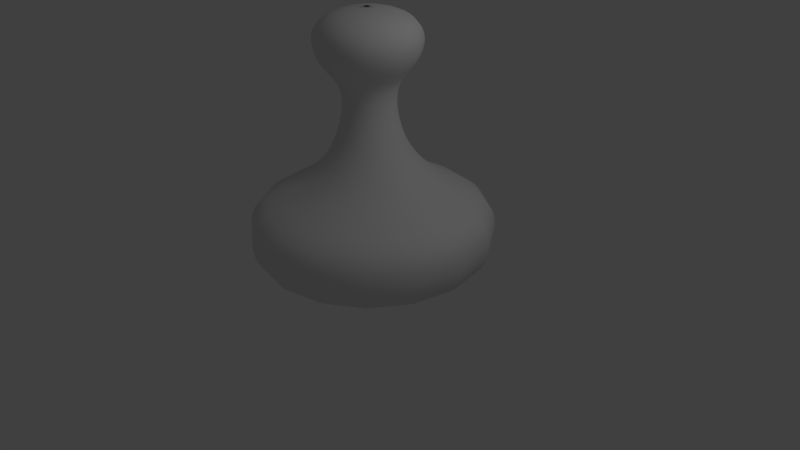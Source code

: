 # Source: pawn.blend  (saved by Blender 2.63.0; exported with 4.5.12 LTS)
import bpy
from mathutils import Matrix  # noqa: F401  (used for matrix-valued properties, if any)

bpy.ops.wm.read_factory_settings(use_empty=True)
scene = bpy.context.scene
scene.name = 'Scene'

# ---- collections
col_collection_1 = bpy.data.collections.new('Collection 1'); scene.collection.children.link(col_collection_1)

# ---- world
world_world = bpy.data.worlds.new('World'); scene.world = world_world
world_world.color = (0.05088, 0.05088, 0.05088)
world_world.use_sun_shadow = False
world_world.sun_shadow_jitter_overblur = 0.0
world_world.cycles.sampling_method = 'MANUAL'
world_world.cycles.sample_map_resolution = 256

# ---- cameras
cam_camera = bpy.data.cameras.new('Camera')
cam_camera.clip_end = 100.0
cam_camera.lens = 35.0
cam_camera.sensor_width = 32.0
cam_camera.sensor_height = 18.0
cam_camera.ortho_scale = 7.314
cam_camera.dof.focus_distance = 0.0
cam_camera.dof.aperture_fstop = 128.0

# ---- lights
light_lamp = bpy.data.lights.new('Lamp', 'POINT')
light_lamp.transmission_factor = 0.0
light_lamp.cutoff_distance = 30.0
light_lamp.energy = 100.0
light_lamp.shadow_buffer_clip_start = 1.001
light_lamp.shadow_soft_size = 1.0
light_lamp.shadow_maximum_resolution = 0.006
light_lamp.use_absolute_resolution = True
light_lamp.cycles.use_multiple_importance_sampling = False

# ---- meshes
me_mesh = bpy.data.meshes.new('Mesh')
me_mesh.from_pydata([(-1.294, -9.661e-10, 0.00719), (-1.335, -2.045e-09, 0.01522), (-1.373, -4.363e-09, 0.03247), (-1.407, -7.721e-09, 0.05747), (-1.437, -1.193e-08, 0.08882), (-1.463, -1.683e-08, 0.1253), (-1.485, -2.225e-08, 0.1656), (-1.504, -2.806e-08, 0.2088), (-1.518, -3.411e-08, 0.2538), (-1.529, -4.029e-08, 0.2999), (-1.537, -4.65e-08, 0.3461), (-1.54, -5.264e-08, 0.3918), (-1.541, -5.864e-08, 0.4365), (-1.538, -6.444e-08, 0.4796), (-1.532, -6.997e-08, 0.5208), (-1.523, -7.521e-08, 0.5598), (-1.511, -8.012e-08, 0.5963), (-1.496, -8.471e-08, 0.6305), (-1.479, -8.896e-08, 0.6621), (-1.459, -9.29e-08, 0.6914), (-1.436, -9.655e-08, 0.7186), (-1.412, -9.995e-08, 0.7439), (-1.386, -1.031e-07, 0.7676), (-1.357, -1.061e-07, 0.7899), (-1.328, -1.09e-07, 0.811), (-1.296, -1.117e-07, 0.8313), (-1.264, -1.143e-07, 0.8509), (-1.23, -1.169e-07, 0.87), (-1.196, -1.194e-07, 0.8888), (-1.16, -1.219e-07, 0.9075), (-1.124, -1.245e-07, 0.9264), (-1.088, -1.27e-07, 0.9455), (-1.051, -1.297e-07, 0.9652), (-1.013, -1.324e-07, 0.9855), (-0.976, -1.352e-07, 1.007), (-0.9386, -1.382e-07, 1.029), (-0.9015, -1.413e-07, 1.052), (-0.8646, -1.446e-07, 1.076), (-0.8281, -1.48e-07, 1.102), (-0.7921, -1.517e-07, 1.129), (-0.7568, -1.555e-07, 1.157), (-0.7222, -1.596e-07, 1.188), (-0.6885, -1.639e-07, 1.22), (-0.6558, -1.684e-07, 1.254), (-0.6241, -1.732e-07, 1.289), (-0.5936, -1.782e-07, 1.326), (-0.5644, -1.834e-07, 1.365), (-0.5366, -1.888e-07, 1.406), (-0.5102, -1.944e-07, 1.447), (-0.4853, -2.002e-07, 1.491), (-0.462, -2.062e-07, 1.535), (-0.4404, -2.123e-07, 1.581), (-0.4205, -2.184e-07, 1.627), (-0.4025, -2.247e-07, 1.674), (-0.3863, -2.31e-07, 1.722), (-0.3721, -2.373e-07, 1.77), (-0.3599, -2.436e-07, 1.817), (-0.3497, -2.498e-07, 1.864), (-0.3416, -2.559e-07, 1.91), (-0.3356, -2.617e-07, 1.955), (-0.3317, -2.674e-07, 1.999), (-0.33, -2.728e-07, 2.041), (-0.3305, -2.78e-07, 2.082), (-0.333, -2.828e-07, 2.12), (-0.3377, -2.874e-07, 2.156), (-0.3443, -2.916e-07, 2.19), (-0.353, -2.955e-07, 2.223), (-0.3635, -2.992e-07, 2.253), (-0.3757, -3.025e-07, 2.282), (-0.3896, -3.056e-07, 2.309), (-0.4051, -3.085e-07, 2.334), (-0.4219, -3.112e-07, 2.359), (-0.44, -3.137e-07, 2.382), (-0.459, -3.161e-07, 2.405), (-0.479, -3.185e-07, 2.429), (-0.4995, -3.21e-07, 2.453), (-0.5205, -3.235e-07, 2.478), (-0.5417, -3.262e-07, 2.504), (-0.5627, -3.291e-07, 2.533), (-0.5832, -3.324e-07, 2.564), (-0.6025, -3.359e-07, 2.598), (-0.62, -3.398e-07, 2.635), (-0.6347, -3.441e-07, 2.675), (-0.6459, -3.486e-07, 2.718), (-0.6523, -3.534e-07, 2.763), (-0.6527, -3.583e-07, 2.809), (-0.6458, -3.634e-07, 2.857), (-0.6302, -3.684e-07, 2.906), (-0.6041, -3.732e-07, 2.954), (-0.5659, -3.777e-07, 3.0), (-0.5136, -3.817e-07, 3.044), (-0.4453, -3.851e-07, 3.084), (-0.3588, -3.875e-07, 3.118), (-0.2519, -3.888e-07, 3.145), (-0.1222, -3.886e-07, 3.162), (0.03289, -3.868e-07, 3.169), (-1.195, 0.4951, 0.00719), (-1.234, 0.5111, 0.01522), (-1.269, 0.5255, 0.03247), (-1.3, 0.5384, 0.05747), (-1.328, 0.5499, 0.08882), (-1.352, 0.5598, 0.1253), (-1.372, 0.5683, 0.1656), (-1.389, 0.5754, 0.2088), (-1.403, 0.581, 0.2538), (-1.413, 0.5852, 0.2999), (-1.42, 0.588, 0.3461), (-1.423, 0.5895, 0.3918), (-1.424, 0.5897, 0.4365), (-1.421, 0.5886, 0.4796), (-1.415, 0.5863, 0.5208), (-1.407, 0.5828, 0.5598), (-1.396, 0.5782, 0.5963), (-1.382, 0.5725, 0.6305), (-1.366, 0.5658, 0.6621), (-1.348, 0.5582, 0.6914), (-1.327, 0.5496, 0.7186), (-1.304, 0.5403, 0.7439), (-1.28, 0.5302, 0.7676), (-1.254, 0.5195, 0.7899), (-1.227, 0.5081, 0.811), (-1.198, 0.4961, 0.8313), (-1.168, 0.4837, 0.8509), (-1.137, 0.4708, 0.87), (-1.105, 0.4576, 0.8888), (-1.072, 0.444, 0.9075), (-1.039, 0.4302, 0.9264), (-1.005, 0.4162, 0.9455), (-0.9706, 0.402, 0.9652), (-0.9362, 0.3878, 0.9855), (-0.9017, 0.3735, 1.007), (-0.8672, 0.3592, 1.029), (-0.8328, 0.345, 1.052), (-0.7987, 0.3309, 1.076), (-0.765, 0.3169, 1.102), (-0.7318, 0.3031, 1.129), (-0.6992, 0.2896, 1.157), (-0.6672, 0.2764, 1.188), (-0.6361, 0.2635, 1.22), (-0.6059, 0.251, 1.254), (-0.5766, 0.2388, 1.289), (-0.5485, 0.2272, 1.326), (-0.5215, 0.216, 1.365), (-0.4957, 0.2053, 1.406), (-0.4713, 0.1952, 1.447), (-0.4484, 0.1857, 1.491), (-0.4268, 0.1768, 1.535), (-0.4069, 0.1685, 1.581), (-0.3885, 0.1609, 1.627), (-0.3719, 0.154, 1.674), (-0.3569, 0.1478, 1.722), (-0.3438, 0.1424, 1.77), (-0.3325, 0.1377, 1.817), (-0.3231, 0.1338, 1.864), (-0.3156, 0.1307, 1.91), (-0.31, 0.1284, 1.955), (-0.3065, 0.1269, 1.999), (-0.3049, 0.1263, 2.041), (-0.3053, 0.1265, 2.082), (-0.3077, 0.1274, 2.12), (-0.312, 0.1292, 2.156), (-0.3181, 0.1318, 2.19), (-0.3261, 0.1351, 2.223), (-0.3358, 0.1391, 2.253), (-0.3471, 0.1438, 2.282), (-0.36, 0.1491, 2.309), (-0.3743, 0.155, 2.334), (-0.3898, 0.1615, 2.359), (-0.4065, 0.1684, 2.382), (-0.4241, 0.1757, 2.405), (-0.4425, 0.1833, 2.429), (-0.4615, 0.1912, 2.453), (-0.4809, 0.1992, 2.478), (-0.5005, 0.2073, 2.504), (-0.5199, 0.2153, 2.533), (-0.5388, 0.2232, 2.564), (-0.5566, 0.2306, 2.598), (-0.5728, 0.2372, 2.635), (-0.5864, 0.2429, 2.675), (-0.5967, 0.2472, 2.718), (-0.6026, 0.2496, 2.763), (-0.603, 0.2498, 2.809), (-0.5967, 0.2472, 2.857), (-0.5822, 0.2412, 2.906), (-0.5581, 0.2312, 2.954), (-0.5228, 0.2165, 3.0), (-0.4745, 0.1965, 3.044), (-0.4114, 0.1704, 3.084), (-0.3315, 0.1373, 3.118), (-0.2328, 0.09641, 3.145), (-0.1129, 0.04677, 3.162), (0.03039, -0.01259, 3.169), (-0.9149, 0.9149, 0.00719), (-0.9443, 0.9443, 0.01522), (-0.971, 0.971, 0.03247), (-0.9949, 0.9949, 0.05747), (-1.016, 1.016, 0.08882), (-1.034, 1.034, 0.1253), (-1.05, 1.05, 0.1656), (-1.063, 1.063, 0.2088), (-1.074, 1.074, 0.2538), (-1.081, 1.081, 0.2999), (-1.087, 1.087, 0.3461), (-1.089, 1.089, 0.3918), (-1.09, 1.09, 0.4365), (-1.088, 1.088, 0.4796), (-1.083, 1.083, 0.5208), (-1.077, 1.077, 0.5598), (-1.068, 1.068, 0.5963), (-1.058, 1.058, 0.6305), (-1.045, 1.045, 0.6621), (-1.031, 1.031, 0.6914), (-1.016, 1.016, 0.7186), (-0.9984, 0.9984, 0.7439), (-0.9797, 0.9797, 0.7676), (-0.9598, 0.9598, 0.7899), (-0.9388, 0.9388, 0.811), (-0.9167, 0.9167, 0.8313), (-0.8938, 0.8938, 0.8509), (-0.87, 0.87, 0.87), (-0.8455, 0.8455, 0.8888), (-0.8205, 0.8205, 0.9075), (-0.795, 0.795, 0.9264), (-0.7691, 0.7691, 0.9455), (-0.7429, 0.7429, 0.9652), (-0.7165, 0.7165, 0.9855), (-0.6901, 0.6901, 1.007), (-0.6637, 0.6637, 1.029), (-0.6374, 0.6374, 1.052), (-0.6113, 0.6113, 1.076), (-0.5855, 0.5855, 1.102), (-0.5601, 0.5601, 1.129), (-0.5351, 0.5351, 1.157), (-0.5107, 0.5107, 1.188), (-0.4868, 0.4868, 1.22), (-0.4637, 0.4637, 1.254), (-0.4413, 0.4413, 1.289), (-0.4198, 0.4198, 1.326), (-0.3991, 0.3991, 1.365), (-0.3794, 0.3794, 1.406), (-0.3607, 0.3607, 1.447), (-0.3432, 0.3432, 1.491), (-0.3267, 0.3267, 1.535), (-0.3114, 0.3114, 1.581), (-0.2974, 0.2974, 1.627), (-0.2846, 0.2846, 1.674), (-0.2732, 0.2732, 1.722), (-0.2631, 0.2631, 1.77), (-0.2545, 0.2545, 1.817), (-0.2473, 0.2473, 1.864), (-0.2415, 0.2415, 1.91), (-0.2373, 0.2373, 1.955), (-0.2346, 0.2346, 1.999), (-0.2334, 0.2334, 2.041), (-0.2337, 0.2337, 2.082), (-0.2355, 0.2355, 2.12), (-0.2388, 0.2388, 2.156), (-0.2435, 0.2435, 2.19), (-0.2496, 0.2496, 2.223), (-0.257, 0.257, 2.253), (-0.2657, 0.2657, 2.282), (-0.2755, 0.2755, 2.309), (-0.2864, 0.2864, 2.334), (-0.2983, 0.2983, 2.359), (-0.3111, 0.3111, 2.382), (-0.3246, 0.3246, 2.405), (-0.3387, 0.3387, 2.429), (-0.3532, 0.3532, 2.453), (-0.3681, 0.3681, 2.478), (-0.383, 0.383, 2.504), (-0.3979, 0.3979, 2.533), (-0.4124, 0.4124, 2.564), (-0.426, 0.426, 2.598), (-0.4384, 0.4384, 2.635), (-0.4488, 0.4488, 2.675), (-0.4567, 0.4567, 2.718), (-0.4612, 0.4612, 2.763), (-0.4615, 0.4615, 2.809), (-0.4567, 0.4567, 2.857), (-0.4456, 0.4456, 2.906), (-0.4272, 0.4272, 2.954), (-0.4001, 0.4001, 3.0), (-0.3632, 0.3632, 3.044), (-0.3149, 0.3149, 3.084), (-0.2537, 0.2537, 3.118), (-0.1781, 0.1781, 3.145), (-0.08641, 0.08641, 3.162), (0.02326, -0.02326, 3.169), (-0.4951, 1.195, 0.00719), (-0.5111, 1.234, 0.01522), (-0.5255, 1.269, 0.03247), (-0.5384, 1.3, 0.05747), (-0.5499, 1.328, 0.08882), (-0.5598, 1.352, 0.1253), (-0.5683, 1.372, 0.1656), (-0.5754, 1.389, 0.2088), (-0.581, 1.403, 0.2538), (-0.5852, 1.413, 0.2999), (-0.588, 1.42, 0.3461), (-0.5895, 1.423, 0.3918), (-0.5897, 1.424, 0.4365), (-0.5886, 1.421, 0.4796), (-0.5863, 1.415, 0.5208), (-0.5828, 1.407, 0.5598), (-0.5782, 1.396, 0.5963), (-0.5725, 1.382, 0.6305), (-0.5658, 1.366, 0.6621), (-0.5582, 1.348, 0.6914), (-0.5496, 1.327, 0.7186), (-0.5403, 1.304, 0.7439), (-0.5302, 1.28, 0.7676), (-0.5195, 1.254, 0.7899), (-0.5081, 1.227, 0.811), (-0.4961, 1.198, 0.8313), (-0.4837, 1.168, 0.8509), (-0.4708, 1.137, 0.87), (-0.4576, 1.105, 0.8888), (-0.444, 1.072, 0.9075), (-0.4302, 1.039, 0.9264), (-0.4162, 1.005, 0.9455), (-0.402, 0.9706, 0.9652), (-0.3878, 0.9362, 0.9855), (-0.3735, 0.9017, 1.007), (-0.3592, 0.8672, 1.029), (-0.345, 0.8328, 1.052), (-0.3309, 0.7987, 1.076), (-0.3169, 0.765, 1.102), (-0.3031, 0.7318, 1.129), (-0.2896, 0.6992, 1.157), (-0.2764, 0.6672, 1.188), (-0.2635, 0.6361, 1.22), (-0.251, 0.6059, 1.254), (-0.2388, 0.5766, 1.289), (-0.2272, 0.5485, 1.326), (-0.216, 0.5215, 1.365), (-0.2053, 0.4957, 1.406), (-0.1952, 0.4713, 1.447), (-0.1857, 0.4484, 1.491), (-0.1768, 0.4268, 1.535), (-0.1685, 0.4069, 1.581), (-0.1609, 0.3885, 1.627), (-0.154, 0.3719, 1.674), (-0.1478, 0.3569, 1.722), (-0.1424, 0.3438, 1.77), (-0.1377, 0.3325, 1.817), (-0.1338, 0.3231, 1.864), (-0.1307, 0.3156, 1.91), (-0.1284, 0.31, 1.955), (-0.1269, 0.3065, 1.999), (-0.1263, 0.3049, 2.041), (-0.1265, 0.3053, 2.082), (-0.1274, 0.3077, 2.12), (-0.1292, 0.312, 2.156), (-0.1318, 0.3181, 2.19), (-0.1351, 0.3261, 2.223), (-0.1391, 0.3358, 2.253), (-0.1438, 0.3471, 2.282), (-0.1491, 0.36, 2.309), (-0.155, 0.3743, 2.334), (-0.1615, 0.3898, 2.359), (-0.1684, 0.4065, 2.382), (-0.1757, 0.4241, 2.405), (-0.1833, 0.4425, 2.429), (-0.1912, 0.4615, 2.453), (-0.1992, 0.4809, 2.478), (-0.2073, 0.5005, 2.504), (-0.2153, 0.5199, 2.533), (-0.2232, 0.5388, 2.564), (-0.2306, 0.5566, 2.598), (-0.2372, 0.5728, 2.635), (-0.2429, 0.5864, 2.675), (-0.2472, 0.5967, 2.718), (-0.2496, 0.6026, 2.763), (-0.2498, 0.603, 2.809), (-0.2472, 0.5967, 2.857), (-0.2412, 0.5822, 2.906), (-0.2312, 0.5581, 2.954), (-0.2165, 0.5228, 3.0), (-0.1965, 0.4745, 3.044), (-0.1704, 0.4114, 3.084), (-0.1373, 0.3315, 3.118), (-0.09641, 0.2328, 3.145), (-0.04677, 0.1129, 3.162), (0.01259, -0.03039, 3.169), (5.96e-08, 1.294, 0.00719), (5.96e-08, 1.335, 0.01522), (0.0, 1.373, 0.03247), (0.0, 1.407, 0.05747), (5.96e-08, 1.437, 0.08882), (5.96e-08, 1.463, 0.1253), (5.96e-08, 1.485, 0.1656), (1.192e-07, 1.504, 0.2088), (-5.96e-08, 1.518, 0.2538), (5.96e-08, 1.529, 0.2999), (0.0, 1.537, 0.3461), (-5.96e-08, 1.54, 0.3918), (5.96e-08, 1.541, 0.4365), (0.0, 1.538, 0.4796), (5.96e-08, 1.532, 0.5208), (5.96e-08, 1.523, 0.5598), (-5.96e-08, 1.511, 0.5963), (0.0, 1.496, 0.6305), (0.0, 1.479, 0.6621), (-5.96e-08, 1.459, 0.6914), (0.0, 1.436, 0.7186), (-5.96e-08, 1.412, 0.7439), (0.0, 1.386, 0.7676), (-5.96e-08, 1.357, 0.7899), (-8.941e-08, 1.328, 0.811), (-2.98e-08, 1.296, 0.8313), (-2.98e-08, 1.264, 0.8509), (-8.941e-08, 1.23, 0.87), (-1.192e-07, 1.196, 0.8888), (2.98e-08, 1.16, 0.9075), (-5.96e-08, 1.124, 0.9264), (-8.941e-08, 1.088, 0.9455), (-5.96e-08, 1.051, 0.9652), (-8.941e-08, 1.013, 0.9855), (-8.941e-08, 0.976, 1.007), (-1.192e-07, 0.9386, 1.029), (-1.192e-07, 0.9015, 1.052), (-1.788e-07, 0.8646, 1.076), (-1.788e-07, 0.8281, 1.102), (-8.941e-08, 0.7921, 1.129), (-1.49e-07, 0.7568, 1.157), (-5.96e-08, 0.7222, 1.188), (-1.341e-07, 0.6885, 1.22), (-1.341e-07, 0.6558, 1.254), (-1.937e-07, 0.6241, 1.289), (-1.192e-07, 0.5936, 1.326), (-1.49e-07, 0.5644, 1.365), (-1.937e-07, 0.5366, 1.406), (-1.788e-07, 0.5102, 1.447), (-1.788e-07, 0.4853, 1.491), (-1.788e-07, 0.462, 1.535), (-2.235e-07, 0.4404, 1.581), (-2.384e-07, 0.4205, 1.627), (-2.384e-07, 0.4025, 1.674), (-1.639e-07, 0.3863, 1.722), (-2.235e-07, 0.3721, 1.77), (-2.235e-07, 0.3599, 1.817), (-2.235e-07, 0.3497, 1.864), (-2.533e-07, 0.3416, 1.91), (-2.384e-07, 0.3356, 1.955), (-2.459e-07, 0.3317, 1.999), (-2.608e-07, 0.33, 2.041), (-2.533e-07, 0.3305, 2.082), (-2.682e-07, 0.333, 2.12), (-2.757e-07, 0.3377, 2.156), (-2.608e-07, 0.3443, 2.19), (-2.906e-07, 0.353, 2.223), (-2.98e-07, 0.3635, 2.253), (-3.129e-07, 0.3757, 2.282), (-2.98e-07, 0.3896, 2.309), (-2.831e-07, 0.4051, 2.334), (-2.831e-07, 0.4219, 2.359), (-2.98e-07, 0.44, 2.382), (-2.831e-07, 0.459, 2.405), (-2.831e-07, 0.479, 2.429), (-2.831e-07, 0.4995, 2.453), (-2.831e-07, 0.5205, 2.478), (-3.278e-07, 0.5417, 2.504), (-2.831e-07, 0.5627, 2.533), (-3.129e-07, 0.5832, 2.564), (-3.129e-07, 0.6025, 2.598), (-2.98e-07, 0.62, 2.635), (-3.129e-07, 0.6347, 2.675), (-3.278e-07, 0.6459, 2.718), (-3.129e-07, 0.6523, 2.763), (-3.278e-07, 0.6527, 2.809), (-3.725e-07, 0.6458, 2.857), (-2.98e-07, 0.6302, 2.906), (-3.576e-07, 0.6041, 2.954), (-3.725e-07, 0.5659, 3.0), (-3.427e-07, 0.5136, 3.044), (-3.576e-07, 0.4453, 3.084), (-4.023e-07, 0.3588, 3.118), (-3.651e-07, 0.2519, 3.145), (-3.912e-07, 0.1222, 3.162), (-3.884e-07, -0.03289, 3.169), (0.4951, 1.195, 0.00719), (0.5111, 1.234, 0.01522), (0.5255, 1.269, 0.03247), (0.5384, 1.3, 0.05747), (0.5499, 1.328, 0.08882), (0.5598, 1.352, 0.1253), (0.5683, 1.372, 0.1656), (0.5754, 1.389, 0.2088), (0.581, 1.403, 0.2538), (0.5852, 1.413, 0.2999), (0.588, 1.42, 0.3461), (0.5895, 1.423, 0.3918), (0.5897, 1.424, 0.4365), (0.5886, 1.421, 0.4796), (0.5863, 1.415, 0.5208), (0.5828, 1.407, 0.5598), (0.5782, 1.396, 0.5963), (0.5725, 1.382, 0.6305), (0.5658, 1.366, 0.6621), (0.5582, 1.348, 0.6914), (0.5496, 1.327, 0.7186), (0.5403, 1.304, 0.7439), (0.5302, 1.28, 0.7676), (0.5195, 1.254, 0.7899), (0.5081, 1.227, 0.811), (0.4961, 1.198, 0.8313), (0.4837, 1.168, 0.8509), (0.4708, 1.137, 0.87), (0.4576, 1.105, 0.8888), (0.444, 1.072, 0.9075), (0.4302, 1.039, 0.9264), (0.4162, 1.005, 0.9455), (0.402, 0.9706, 0.9652), (0.3878, 0.9362, 0.9855), (0.3735, 0.9017, 1.007), (0.3592, 0.8672, 1.029), (0.345, 0.8328, 1.052), (0.3309, 0.7987, 1.076), (0.3169, 0.765, 1.102), (0.3031, 0.7318, 1.129), (0.2896, 0.6992, 1.157), (0.2764, 0.6672, 1.188), (0.2635, 0.6361, 1.22), (0.251, 0.6059, 1.254), (0.2388, 0.5766, 1.289), (0.2272, 0.5485, 1.326), (0.216, 0.5215, 1.365), (0.2053, 0.4957, 1.406), (0.1952, 0.4713, 1.447), (0.1857, 0.4484, 1.491), (0.1768, 0.4268, 1.535), (0.1685, 0.4069, 1.581), (0.1609, 0.3885, 1.627), (0.154, 0.3719, 1.674), (0.1478, 0.3569, 1.722), (0.1424, 0.3438, 1.77), (0.1377, 0.3325, 1.817), (0.1338, 0.3231, 1.864), (0.1307, 0.3156, 1.91), (0.1284, 0.31, 1.955), (0.1269, 0.3065, 1.999), (0.1263, 0.3049, 2.041), (0.1265, 0.3053, 2.082), (0.1274, 0.3077, 2.12), (0.1292, 0.312, 2.156), (0.1318, 0.3181, 2.19), (0.1351, 0.3261, 2.223), (0.1391, 0.3358, 2.253), (0.1438, 0.3471, 2.282), (0.1491, 0.36, 2.309), (0.155, 0.3743, 2.334), (0.1615, 0.3898, 2.359), (0.1684, 0.4065, 2.382), (0.1757, 0.4241, 2.405), (0.1833, 0.4425, 2.429), (0.1912, 0.4615, 2.453), (0.1992, 0.4809, 2.478), (0.2073, 0.5005, 2.504), (0.2153, 0.5199, 2.533), (0.2232, 0.5388, 2.564), (0.2306, 0.5566, 2.598), (0.2372, 0.5728, 2.635), (0.2429, 0.5864, 2.675), (0.2472, 0.5967, 2.718), (0.2496, 0.6026, 2.763), (0.2498, 0.603, 2.809), (0.2472, 0.5967, 2.857), (0.2412, 0.5822, 2.906), (0.2312, 0.5581, 2.954), (0.2165, 0.5228, 3.0), (0.1965, 0.4745, 3.044), (0.1704, 0.4114, 3.084), (0.1373, 0.3315, 3.118), (0.09641, 0.2328, 3.145), (0.04677, 0.1129, 3.162), (-0.01259, -0.03039, 3.169), (0.9149, 0.9149, 0.00719), (0.9443, 0.9443, 0.01522), (0.971, 0.971, 0.03247), (0.9949, 0.9949, 0.05747), (1.016, 1.016, 0.08882), (1.034, 1.034, 0.1253), (1.05, 1.05, 0.1656), (1.063, 1.063, 0.2088), (1.074, 1.074, 0.2538), (1.081, 1.081, 0.2999), (1.087, 1.087, 0.3461), (1.089, 1.089, 0.3918), (1.09, 1.09, 0.4365), (1.088, 1.088, 0.4796), (1.083, 1.083, 0.5208), (1.077, 1.077, 0.5598), (1.068, 1.068, 0.5963), (1.058, 1.058, 0.6305), (1.045, 1.045, 0.6621), (1.031, 1.031, 0.6914), (1.016, 1.016, 0.7186), (0.9984, 0.9984, 0.7439), (0.9797, 0.9797, 0.7676), (0.9598, 0.9598, 0.7899), (0.9388, 0.9388, 0.811), (0.9167, 0.9167, 0.8313), (0.8938, 0.8938, 0.8509), (0.87, 0.87, 0.87), (0.8455, 0.8455, 0.8888), (0.8205, 0.8205, 0.9075), (0.795, 0.795, 0.9264), (0.7691, 0.7691, 0.9455), (0.7429, 0.7429, 0.9652), (0.7165, 0.7165, 0.9855), (0.6901, 0.6901, 1.007), (0.6637, 0.6637, 1.029), (0.6374, 0.6374, 1.052), (0.6113, 0.6113, 1.076), (0.5855, 0.5855, 1.102), (0.5601, 0.5601, 1.129), (0.5351, 0.5351, 1.157), (0.5107, 0.5107, 1.188), (0.4868, 0.4868, 1.22), (0.4637, 0.4637, 1.254), (0.4413, 0.4413, 1.289), (0.4198, 0.4198, 1.326), (0.3991, 0.3991, 1.365), (0.3794, 0.3794, 1.406), (0.3607, 0.3607, 1.447), (0.3432, 0.3432, 1.491), (0.3267, 0.3267, 1.535), (0.3114, 0.3114, 1.581), (0.2974, 0.2974, 1.627), (0.2846, 0.2846, 1.674), (0.2732, 0.2732, 1.722), (0.2631, 0.2631, 1.77), (0.2545, 0.2545, 1.817), (0.2473, 0.2473, 1.864), (0.2415, 0.2415, 1.91), (0.2373, 0.2373, 1.955), (0.2346, 0.2346, 1.999), (0.2334, 0.2334, 2.041), (0.2337, 0.2337, 2.082), (0.2355, 0.2355, 2.12), (0.2388, 0.2388, 2.156), (0.2435, 0.2435, 2.19), (0.2496, 0.2496, 2.223), (0.257, 0.257, 2.253), (0.2657, 0.2657, 2.282), (0.2755, 0.2755, 2.309), (0.2864, 0.2864, 2.334), (0.2983, 0.2983, 2.359), (0.3111, 0.3111, 2.382), (0.3246, 0.3246, 2.405), (0.3387, 0.3387, 2.429), (0.3532, 0.3532, 2.453), (0.3681, 0.3681, 2.478), (0.383, 0.383, 2.504), (0.3979, 0.3979, 2.533), (0.4124, 0.4124, 2.564), (0.426, 0.426, 2.598), (0.4384, 0.4384, 2.635), (0.4488, 0.4488, 2.675), (0.4567, 0.4567, 2.718), (0.4612, 0.4612, 2.763), (0.4615, 0.4615, 2.809), (0.4567, 0.4567, 2.857), (0.4456, 0.4456, 2.906), (0.4272, 0.4272, 2.954), (0.4001, 0.4001, 3.0), (0.3632, 0.3632, 3.044), (0.3149, 0.3149, 3.084), (0.2537, 0.2537, 3.118), (0.1781, 0.1781, 3.145), (0.08641, 0.08641, 3.162), (-0.02326, -0.02326, 3.169), (1.195, 0.4951, 0.00719), (1.234, 0.5111, 0.01522), (1.269, 0.5255, 0.03247), (1.3, 0.5384, 0.05747), (1.328, 0.5499, 0.08882), (1.352, 0.5598, 0.1253), (1.372, 0.5683, 0.1656), (1.389, 0.5754, 0.2088), (1.403, 0.581, 0.2538), (1.413, 0.5852, 0.2999), (1.42, 0.588, 0.3461), (1.423, 0.5895, 0.3918), (1.424, 0.5897, 0.4365), (1.421, 0.5886, 0.4796), (1.415, 0.5863, 0.5208), (1.407, 0.5828, 0.5598), (1.396, 0.5782, 0.5963), (1.382, 0.5725, 0.6305), (1.366, 0.5658, 0.6621), (1.348, 0.5582, 0.6914), (1.327, 0.5496, 0.7186), (1.304, 0.5403, 0.7439), (1.28, 0.5302, 0.7676), (1.254, 0.5195, 0.7899), (1.227, 0.5081, 0.811), (1.198, 0.4961, 0.8313), (1.168, 0.4837, 0.8509), (1.137, 0.4708, 0.87), (1.105, 0.4576, 0.8888), (1.072, 0.444, 0.9075), (1.039, 0.4302, 0.9264), (1.005, 0.4162, 0.9455), (0.9706, 0.402, 0.9652), (0.9362, 0.3878, 0.9855), (0.9017, 0.3735, 1.007), (0.8672, 0.3592, 1.029), (0.8328, 0.345, 1.052), (0.7987, 0.3309, 1.076), (0.765, 0.3169, 1.102), (0.7318, 0.3031, 1.129), (0.6992, 0.2896, 1.157), (0.6672, 0.2764, 1.188), (0.6361, 0.2635, 1.22), (0.6059, 0.251, 1.254), (0.5766, 0.2388, 1.289), (0.5485, 0.2272, 1.326), (0.5215, 0.216, 1.365), (0.4957, 0.2053, 1.406), (0.4713, 0.1952, 1.447), (0.4484, 0.1857, 1.491), (0.4268, 0.1768, 1.535), (0.4069, 0.1685, 1.581), (0.3885, 0.1609, 1.627), (0.3719, 0.154, 1.674), (0.3569, 0.1478, 1.722), (0.3438, 0.1424, 1.77), (0.3325, 0.1377, 1.817), (0.3231, 0.1338, 1.864), (0.3156, 0.1307, 1.91), (0.31, 0.1284, 1.955), (0.3065, 0.1269, 1.999), (0.3049, 0.1263, 2.041), (0.3053, 0.1265, 2.082), (0.3077, 0.1274, 2.12), (0.312, 0.1292, 2.156), (0.3181, 0.1318, 2.19), (0.3261, 0.1351, 2.223), (0.3358, 0.1391, 2.253), (0.3471, 0.1438, 2.282), (0.36, 0.1491, 2.309), (0.3743, 0.155, 2.334), (0.3898, 0.1615, 2.359), (0.4065, 0.1684, 2.382), (0.4241, 0.1757, 2.405), (0.4425, 0.1833, 2.429), (0.4615, 0.1912, 2.453), (0.4809, 0.1992, 2.478), (0.5005, 0.2073, 2.504), (0.5199, 0.2153, 2.533), (0.5388, 0.2232, 2.564), (0.5566, 0.2306, 2.598), (0.5728, 0.2372, 2.635), (0.5864, 0.2429, 2.675), (0.5967, 0.2472, 2.718), (0.6026, 0.2496, 2.763), (0.603, 0.2498, 2.809), (0.5967, 0.2472, 2.857), (0.5822, 0.2412, 2.906), (0.5581, 0.2312, 2.954), (0.5228, 0.2165, 3.0), (0.4745, 0.1965, 3.044), (0.4114, 0.1704, 3.084), (0.3315, 0.1373, 3.118), (0.2328, 0.09641, 3.145), (0.1129, 0.04677, 3.162), (-0.03039, -0.01259, 3.169), (1.294, -1.192e-07, 0.00719), (1.335, -1.49e-07, 0.01522), (1.373, -8.941e-08, 0.03247), (1.407, -1.192e-07, 0.05747), (1.437, -5.96e-08, 0.08882), (1.463, -5.96e-08, 0.1253), (1.485, -1.788e-07, 0.1656), (1.504, -1.192e-07, 0.2088), (1.518, -5.96e-08, 0.2538), (1.529, -1.192e-07, 0.2999), (1.537, -5.96e-08, 0.3461), (1.54, 0.0, 0.3918), (1.541, -1.788e-07, 0.4365), (1.538, 5.96e-08, 0.4796), (1.532, -1.788e-07, 0.5208), (1.523, 0.0, 0.5598), (1.511, -5.96e-08, 0.5963), (1.496, -1.192e-07, 0.6305), (1.479, -5.96e-08, 0.6621), (1.459, 1.192e-07, 0.6914), (1.436, 0.0, 0.7186), (1.412, -2.98e-08, 0.7439), (1.386, 2.98e-08, 0.7676), (1.357, -2.98e-08, 0.7899), (1.328, 0.0, 0.811), (1.296, -8.941e-08, 0.8313), (1.264, -2.98e-08, 0.8509), (1.23, 8.941e-08, 0.87), (1.196, 8.941e-08, 0.8888), (1.16, -8.941e-08, 0.9075), (1.124, -2.98e-08, 0.9264), (1.088, 2.98e-08, 0.9455), (1.051, -2.98e-08, 0.9652), (1.013, 8.941e-08, 0.9855), (0.976, 8.941e-08, 1.007), (0.9386, 1.49e-07, 1.029), (0.9015, 5.96e-08, 1.052), (0.8646, 1.788e-07, 1.076), (0.8281, 1.192e-07, 1.102), (0.7921, 5.96e-08, 1.129), (0.7568, 8.941e-08, 1.157), (0.7222, -2.98e-08, 1.188), (0.6885, 8.941e-08, 1.22), (0.6558, 1.043e-07, 1.254), (0.6241, 1.49e-07, 1.289), (0.5936, 1.043e-07, 1.326), (0.5644, 1.192e-07, 1.365), (0.5366, 1.788e-07, 1.406), (0.5102, 1.49e-07, 1.447), (0.4853, 1.49e-07, 1.491), (0.462, 1.937e-07, 1.535), (0.4404, 2.235e-07, 1.581), (0.4205, 2.384e-07, 1.627), (0.4025, 2.086e-07, 1.674), (0.3863, 1.639e-07, 1.722), (0.3721, 1.788e-07, 1.77), (0.3599, 1.937e-07, 1.817), (0.3497, 2.012e-07, 1.864), (0.3416, 2.608e-07, 1.91), (0.3356, 2.235e-07, 1.955), (0.3317, 2.235e-07, 1.999), (0.33, 2.384e-07, 2.041), (0.3305, 2.533e-07, 2.082), (0.333, 2.31e-07, 2.12), (0.3377, 2.831e-07, 2.156), (0.3443, 2.459e-07, 2.19), (0.353, 2.533e-07, 2.223), (0.3635, 2.98e-07, 2.253), (0.3757, 2.682e-07, 2.282), (0.3896, 2.831e-07, 2.309), (0.4051, 2.682e-07, 2.334), (0.4219, 2.98e-07, 2.359), (0.44, 2.682e-07, 2.382), (0.459, 2.533e-07, 2.405), (0.479, 2.831e-07, 2.429), (0.4995, 2.682e-07, 2.453), (0.5205, 2.533e-07, 2.478), (0.5417, 2.831e-07, 2.504), (0.5627, 2.533e-07, 2.533), (0.5832, 2.98e-07, 2.564), (0.6025, 2.98e-07, 2.598), (0.62, 3.129e-07, 2.635), (0.6347, 2.682e-07, 2.675), (0.6459, 2.98e-07, 2.718), (0.6523, 2.98e-07, 2.763), (0.6527, 2.831e-07, 2.809), (0.6458, 3.427e-07, 2.857), (0.6302, 2.235e-07, 2.906), (0.6041, 3.427e-07, 2.954), (0.5659, 3.576e-07, 3.0), (0.5136, 3.427e-07, 3.044), (0.4453, 3.427e-07, 3.084), (0.3588, 4.172e-07, 3.118), (0.2519, 3.502e-07, 3.145), (0.1222, 3.874e-07, 3.162), (-0.03289, 3.912e-07, 3.169), (1.195, -0.4951, 0.00719), (1.234, -0.5111, 0.01522), (1.269, -0.5255, 0.03247), (1.3, -0.5384, 0.05747), (1.328, -0.5499, 0.08882), (1.352, -0.5598, 0.1253), (1.372, -0.5683, 0.1656), (1.389, -0.5754, 0.2088), (1.403, -0.581, 0.2538), (1.413, -0.5852, 0.2999), (1.42, -0.588, 0.3461), (1.423, -0.5895, 0.3918), (1.424, -0.5897, 0.4365), (1.421, -0.5886, 0.4796), (1.415, -0.5863, 0.5208), (1.407, -0.5828, 0.5598), (1.396, -0.5782, 0.5963), (1.382, -0.5725, 0.6305), (1.366, -0.5658, 0.6621), (1.348, -0.5582, 0.6914), (1.327, -0.5496, 0.7186), (1.304, -0.5403, 0.7439), (1.28, -0.5302, 0.7676), (1.254, -0.5195, 0.7899), (1.227, -0.5081, 0.811), (1.198, -0.4961, 0.8313), (1.168, -0.4837, 0.8509), (1.137, -0.4708, 0.87), (1.105, -0.4576, 0.8888), (1.072, -0.444, 0.9075), (1.039, -0.4302, 0.9264), (1.005, -0.4162, 0.9455), (0.9706, -0.402, 0.9652), (0.9362, -0.3878, 0.9855), (0.9017, -0.3735, 1.007), (0.8672, -0.3592, 1.029), (0.8328, -0.345, 1.052), (0.7987, -0.3309, 1.076), (0.765, -0.3169, 1.102), (0.7318, -0.3031, 1.129), (0.6992, -0.2896, 1.157), (0.6672, -0.2764, 1.188), (0.6361, -0.2635, 1.22), (0.6059, -0.251, 1.254), (0.5766, -0.2388, 1.289), (0.5485, -0.2272, 1.326), (0.5215, -0.216, 1.365), (0.4957, -0.2053, 1.406), (0.4713, -0.1952, 1.447), (0.4484, -0.1857, 1.491), (0.4268, -0.1768, 1.535), (0.4069, -0.1685, 1.581), (0.3885, -0.1609, 1.627), (0.3719, -0.154, 1.674), (0.3569, -0.1478, 1.722), (0.3438, -0.1424, 1.77), (0.3325, -0.1377, 1.817), (0.3231, -0.1338, 1.864), (0.3156, -0.1307, 1.91), (0.31, -0.1284, 1.955), (0.3065, -0.1269, 1.999), (0.3049, -0.1263, 2.041), (0.3053, -0.1265, 2.082), (0.3077, -0.1274, 2.12), (0.312, -0.1292, 2.156), (0.3181, -0.1318, 2.19), (0.3261, -0.1351, 2.223), (0.3358, -0.1391, 2.253), (0.3471, -0.1438, 2.282), (0.36, -0.1491, 2.309), (0.3743, -0.155, 2.334), (0.3898, -0.1615, 2.359), (0.4065, -0.1684, 2.382), (0.4241, -0.1757, 2.405), (0.4425, -0.1833, 2.429), (0.4615, -0.1912, 2.453), (0.4809, -0.1992, 2.478), (0.5005, -0.2073, 2.504), (0.5199, -0.2153, 2.533), (0.5388, -0.2232, 2.564), (0.5566, -0.2306, 2.598), (0.5728, -0.2372, 2.635), (0.5864, -0.2429, 2.675), (0.5967, -0.2472, 2.718), (0.6026, -0.2496, 2.763), (0.603, -0.2498, 2.809), (0.5967, -0.2472, 2.857), (0.5822, -0.2412, 2.906), (0.5581, -0.2312, 2.954), (0.5228, -0.2165, 3.0), (0.4745, -0.1965, 3.044), (0.4114, -0.1704, 3.084), (0.3315, -0.1373, 3.118), (0.2328, -0.09641, 3.145), (0.1129, -0.04677, 3.162), (-0.03039, 0.01259, 3.169), (0.9149, -0.9149, 0.00719), (0.9443, -0.9443, 0.01522), (0.971, -0.971, 0.03247), (0.9949, -0.9949, 0.05747), (1.016, -1.016, 0.08882), (1.034, -1.034, 0.1253), (1.05, -1.05, 0.1656), (1.063, -1.063, 0.2088), (1.074, -1.074, 0.2538), (1.081, -1.081, 0.2999), (1.087, -1.087, 0.3461), (1.089, -1.089, 0.3918), (1.09, -1.09, 0.4365), (1.088, -1.088, 0.4796), (1.083, -1.083, 0.5208), (1.077, -1.077, 0.5598), (1.068, -1.068, 0.5963), (1.058, -1.058, 0.6305), (1.045, -1.045, 0.6621), (1.031, -1.031, 0.6914), (1.016, -1.016, 0.7186), (0.9984, -0.9984, 0.7439), (0.9797, -0.9797, 0.7676), (0.9598, -0.9598, 0.7899), (0.9388, -0.9388, 0.811), (0.9167, -0.9167, 0.8313), (0.8938, -0.8938, 0.8509), (0.87, -0.87, 0.87), (0.8455, -0.8455, 0.8888), (0.8205, -0.8205, 0.9075), (0.795, -0.795, 0.9264), (0.7691, -0.7691, 0.9455), (0.7429, -0.7429, 0.9652), (0.7165, -0.7165, 0.9855), (0.6901, -0.6901, 1.007), (0.6637, -0.6637, 1.029), (0.6374, -0.6374, 1.052), (0.6113, -0.6113, 1.076), (0.5855, -0.5855, 1.102), (0.5601, -0.5601, 1.129), (0.5351, -0.5351, 1.157), (0.5107, -0.5107, 1.188), (0.4868, -0.4868, 1.22), (0.4637, -0.4637, 1.254), (0.4413, -0.4413, 1.289), (0.4198, -0.4198, 1.326), (0.3991, -0.3991, 1.365), (0.3794, -0.3794, 1.406), (0.3607, -0.3607, 1.447), (0.3432, -0.3432, 1.491), (0.3267, -0.3267, 1.535), (0.3114, -0.3114, 1.581), (0.2974, -0.2974, 1.627), (0.2846, -0.2846, 1.674), (0.2732, -0.2732, 1.722), (0.2631, -0.2631, 1.77), (0.2545, -0.2545, 1.817), (0.2473, -0.2473, 1.864), (0.2415, -0.2415, 1.91), (0.2373, -0.2373, 1.955), (0.2346, -0.2346, 1.999), (0.2334, -0.2334, 2.041), (0.2337, -0.2337, 2.082), (0.2355, -0.2355, 2.12), (0.2388, -0.2388, 2.156), (0.2435, -0.2435, 2.19), (0.2496, -0.2496, 2.223), (0.257, -0.257, 2.253), (0.2657, -0.2657, 2.282), (0.2755, -0.2755, 2.309), (0.2864, -0.2864, 2.334), (0.2983, -0.2983, 2.359), (0.3111, -0.3111, 2.382), (0.3246, -0.3246, 2.405), (0.3387, -0.3387, 2.429), (0.3532, -0.3532, 2.453), (0.3681, -0.3681, 2.478), (0.383, -0.383, 2.504), (0.3979, -0.3979, 2.533), (0.4124, -0.4124, 2.564), (0.426, -0.426, 2.598), (0.4384, -0.4384, 2.635), (0.4488, -0.4488, 2.675), (0.4567, -0.4567, 2.718), (0.4612, -0.4612, 2.763), (0.4615, -0.4615, 2.809), (0.4567, -0.4567, 2.857), (0.4456, -0.4456, 2.906), (0.4272, -0.4272, 2.954), (0.4001, -0.4001, 3.0), (0.3632, -0.3632, 3.044), (0.3149, -0.3149, 3.084), (0.2537, -0.2537, 3.118), (0.1781, -0.1781, 3.145), (0.08641, -0.08641, 3.162), (-0.02326, 0.02326, 3.169), (0.4951, -1.195, 0.00719), (0.5111, -1.234, 0.01522), (0.5255, -1.269, 0.03247), (0.5384, -1.3, 0.05747), (0.5499, -1.328, 0.08882), (0.5598, -1.352, 0.1253), (0.5683, -1.372, 0.1656), (0.5754, -1.389, 0.2088), (0.581, -1.403, 0.2538), (0.5852, -1.413, 0.2999), (0.588, -1.42, 0.3461), (0.5895, -1.423, 0.3918), (0.5897, -1.424, 0.4365), (0.5886, -1.421, 0.4796), (0.5863, -1.415, 0.5208), (0.5828, -1.407, 0.5598), (0.5782, -1.396, 0.5963), (0.5725, -1.382, 0.6305), (0.5658, -1.366, 0.6621), (0.5582, -1.348, 0.6914), (0.5496, -1.327, 0.7186), (0.5403, -1.304, 0.7439), (0.5302, -1.28, 0.7676), (0.5195, -1.254, 0.7899), (0.5081, -1.227, 0.811), (0.4961, -1.198, 0.8313), (0.4837, -1.168, 0.8509), (0.4708, -1.137, 0.87), (0.4576, -1.105, 0.8888), (0.444, -1.072, 0.9075), (0.4302, -1.039, 0.9264), (0.4162, -1.005, 0.9455), (0.402, -0.9706, 0.9652), (0.3878, -0.9362, 0.9855), (0.3735, -0.9017, 1.007), (0.3592, -0.8672, 1.029), (0.345, -0.8328, 1.052), (0.3309, -0.7987, 1.076), (0.3169, -0.765, 1.102), (0.3031, -0.7318, 1.129), (0.2896, -0.6992, 1.157), (0.2764, -0.6672, 1.188), (0.2635, -0.6361, 1.22), (0.251, -0.6059, 1.254), (0.2388, -0.5766, 1.289), (0.2272, -0.5485, 1.326), (0.216, -0.5215, 1.365), (0.2053, -0.4957, 1.406), (0.1952, -0.4713, 1.447), (0.1857, -0.4484, 1.491), (0.1768, -0.4268, 1.535), (0.1685, -0.4069, 1.581), (0.1609, -0.3885, 1.627), (0.154, -0.3719, 1.674), (0.1478, -0.3569, 1.722), (0.1424, -0.3438, 1.77), (0.1377, -0.3325, 1.817), (0.1338, -0.3231, 1.864), (0.1307, -0.3156, 1.91), (0.1284, -0.31, 1.955), (0.1269, -0.3065, 1.999), (0.1263, -0.3049, 2.041), (0.1265, -0.3053, 2.082), (0.1274, -0.3077, 2.12), (0.1292, -0.312, 2.156), (0.1318, -0.3181, 2.19), (0.1351, -0.3261, 2.223), (0.1391, -0.3358, 2.253), (0.1438, -0.3471, 2.282), (0.1491, -0.36, 2.309), (0.155, -0.3743, 2.334), (0.1615, -0.3898, 2.359), (0.1684, -0.4065, 2.382), (0.1757, -0.4241, 2.405), (0.1833, -0.4425, 2.429), (0.1912, -0.4615, 2.453), (0.1992, -0.4809, 2.478), (0.2073, -0.5005, 2.504), (0.2153, -0.5199, 2.533), (0.2232, -0.5388, 2.564), (0.2306, -0.5566, 2.598), (0.2372, -0.5728, 2.635), (0.2429, -0.5864, 2.675), (0.2472, -0.5967, 2.718), (0.2496, -0.6026, 2.763), (0.2498, -0.603, 2.809), (0.2472, -0.5967, 2.857), (0.2412, -0.5822, 2.906), (0.2312, -0.5581, 2.954), (0.2165, -0.5228, 3.0), (0.1965, -0.4745, 3.044), (0.1704, -0.4114, 3.084), (0.1373, -0.3315, 3.118), (0.09641, -0.2328, 3.145), (0.04677, -0.1129, 3.162), (-0.01259, 0.03039, 3.169), (-2.384e-07, -1.294, 0.00719), (-2.384e-07, -1.335, 0.01522), (-1.788e-07, -1.373, 0.03247), (-2.086e-07, -1.407, 0.05747), (-2.384e-07, -1.437, 0.08882), (-2.384e-07, -1.463, 0.1253), (-2.384e-07, -1.485, 0.1656), (-1.192e-07, -1.504, 0.2088), (0.0, -1.518, 0.2538), (-2.98e-07, -1.529, 0.2999), (-5.96e-08, -1.537, 0.3461), (-1.192e-07, -1.54, 0.3918), (-3.576e-07, -1.541, 0.4365), (-5.96e-08, -1.538, 0.4796), (-3.576e-07, -1.532, 0.5208), (-1.192e-07, -1.523, 0.5598), (-5.96e-08, -1.511, 0.5963), (-1.788e-07, -1.496, 0.6305), (-1.788e-07, -1.479, 0.6621), (0.0, -1.459, 0.6914), (-5.96e-08, -1.436, 0.7186), (-5.96e-08, -1.412, 0.7439), (-1.788e-07, -1.386, 0.7676), (-8.941e-08, -1.357, 0.7899), (-8.941e-08, -1.328, 0.811), (-1.192e-07, -1.296, 0.8313), (-2.98e-08, -1.264, 0.8509), (0.0, -1.23, 0.87), (1.49e-07, -1.196, 0.8888), (-2.384e-07, -1.16, 0.9075), (-5.96e-08, -1.124, 0.9264), (2.98e-08, -1.088, 0.9455), (-1.192e-07, -1.051, 0.9652), (5.96e-08, -1.013, 0.9855), (5.96e-08, -0.976, 1.007), (8.941e-08, -0.9386, 1.029), (0.0, -0.9015, 1.052), (1.192e-07, -0.8646, 1.076), (8.941e-08, -0.8281, 1.102), (0.0, -0.7921, 1.129), (2.98e-08, -0.7568, 1.157), (-8.941e-08, -0.7222, 1.188), (7.451e-08, -0.6885, 1.22), (1.043e-07, -0.6558, 1.254), (1.49e-07, -0.6241, 1.289), (7.451e-08, -0.5936, 1.326), (1.043e-07, -0.5644, 1.365), (1.788e-07, -0.5366, 1.406), (1.788e-07, -0.5102, 1.447), (1.49e-07, -0.4853, 1.491), (1.49e-07, -0.462, 1.535), (1.937e-07, -0.4404, 1.581), (1.937e-07, -0.4205, 1.627), (2.086e-07, -0.4025, 1.674), (1.341e-07, -0.3863, 1.722), (1.639e-07, -0.3721, 1.77), (1.639e-07, -0.3599, 1.817), (1.863e-07, -0.3497, 1.864), (2.459e-07, -0.3416, 1.91), (2.012e-07, -0.3356, 1.955), (2.012e-07, -0.3317, 1.999), (2.31e-07, -0.33, 2.041), (2.533e-07, -0.3305, 2.082), (2.086e-07, -0.333, 2.12), (2.98e-07, -0.3377, 2.156), (2.235e-07, -0.3443, 2.19), (2.31e-07, -0.353, 2.223), (2.831e-07, -0.3635, 2.253), (2.384e-07, -0.3757, 2.282), (2.682e-07, -0.3896, 2.309), (2.533e-07, -0.4051, 2.334), (2.682e-07, -0.4219, 2.359), (2.682e-07, -0.44, 2.382), (2.533e-07, -0.459, 2.405), (2.533e-07, -0.479, 2.429), (2.533e-07, -0.4995, 2.453), (2.384e-07, -0.5205, 2.478), (2.235e-07, -0.5417, 2.504), (2.235e-07, -0.5627, 2.533), (2.533e-07, -0.5832, 2.564), (2.533e-07, -0.6025, 2.598), (2.831e-07, -0.62, 2.635), (2.384e-07, -0.6347, 2.675), (2.682e-07, -0.6459, 2.718), (2.98e-07, -0.6523, 2.763), (2.533e-07, -0.6527, 2.809), (2.682e-07, -0.6458, 2.857), (1.937e-07, -0.6302, 2.906), (3.427e-07, -0.6041, 2.954), (3.278e-07, -0.5659, 3.0), (3.278e-07, -0.5136, 3.044), (3.129e-07, -0.4453, 3.084), (3.874e-07, -0.3588, 3.118), (3.427e-07, -0.2519, 3.145), (3.874e-07, -0.1222, 3.162), (3.93e-07, 0.03289, 3.169), (-0.4951, -1.195, 0.00719), (-0.5111, -1.234, 0.01522), (-0.5255, -1.269, 0.03247), (-0.5384, -1.3, 0.05747), (-0.5499, -1.328, 0.08882), (-0.5599, -1.352, 0.1253), (-0.5683, -1.372, 0.1656), (-0.5754, -1.389, 0.2088), (-0.581, -1.403, 0.2538), (-0.5852, -1.413, 0.2999), (-0.588, -1.42, 0.3461), (-0.5895, -1.423, 0.3918), (-0.5897, -1.424, 0.4365), (-0.5886, -1.421, 0.4796), (-0.5863, -1.415, 0.5208), (-0.5828, -1.407, 0.5598), (-0.5782, -1.396, 0.5963), (-0.5725, -1.382, 0.6305), (-0.5658, -1.366, 0.6621), (-0.5582, -1.348, 0.6914), (-0.5496, -1.327, 0.7186), (-0.5403, -1.304, 0.7439), (-0.5302, -1.28, 0.7676), (-0.5195, -1.254, 0.7899), (-0.5081, -1.227, 0.811), (-0.4961, -1.198, 0.8313), (-0.4837, -1.168, 0.8509), (-0.4708, -1.137, 0.87), (-0.4576, -1.105, 0.8888), (-0.444, -1.072, 0.9075), (-0.4302, -1.039, 0.9264), (-0.4162, -1.005, 0.9455), (-0.402, -0.9706, 0.9652), (-0.3878, -0.9362, 0.9855), (-0.3735, -0.9017, 1.007), (-0.3592, -0.8672, 1.029), (-0.345, -0.8328, 1.052), (-0.3309, -0.7987, 1.076), (-0.3169, -0.765, 1.102), (-0.3031, -0.7318, 1.129), (-0.2896, -0.6992, 1.157), (-0.2764, -0.6672, 1.188), (-0.2635, -0.6361, 1.22), (-0.251, -0.6059, 1.254), (-0.2388, -0.5766, 1.289), (-0.2272, -0.5485, 1.326), (-0.216, -0.5215, 1.365), (-0.2053, -0.4957, 1.406), (-0.1952, -0.4713, 1.447), (-0.1857, -0.4484, 1.491), (-0.1768, -0.4268, 1.535), (-0.1685, -0.4069, 1.581), (-0.1609, -0.3885, 1.627), (-0.154, -0.3719, 1.674), (-0.1478, -0.3569, 1.722), (-0.1424, -0.3438, 1.77), (-0.1377, -0.3325, 1.817), (-0.1338, -0.3231, 1.864), (-0.1307, -0.3156, 1.91), (-0.1284, -0.31, 1.955), (-0.1269, -0.3065, 1.999), (-0.1263, -0.3049, 2.041), (-0.1265, -0.3053, 2.082), (-0.1274, -0.3077, 2.12), (-0.1292, -0.312, 2.156), (-0.1318, -0.3181, 2.19), (-0.1351, -0.3261, 2.223), (-0.1391, -0.3358, 2.253), (-0.1438, -0.3471, 2.282), (-0.1491, -0.36, 2.309), (-0.155, -0.3743, 2.334), (-0.1615, -0.3898, 2.359), (-0.1684, -0.4065, 2.382), (-0.1757, -0.4241, 2.405), (-0.1833, -0.4425, 2.429), (-0.1912, -0.4615, 2.453), (-0.1992, -0.4809, 2.478), (-0.2073, -0.5005, 2.504), (-0.2153, -0.5199, 2.533), (-0.2232, -0.5388, 2.564), (-0.2306, -0.5566, 2.598), (-0.2372, -0.5728, 2.635), (-0.2429, -0.5864, 2.675), (-0.2472, -0.5967, 2.718), (-0.2496, -0.6026, 2.763), (-0.2498, -0.603, 2.809), (-0.2472, -0.5967, 2.857), (-0.2412, -0.5822, 2.906), (-0.2312, -0.5581, 2.954), (-0.2165, -0.5228, 3.0), (-0.1965, -0.4745, 3.044), (-0.1704, -0.4114, 3.084), (-0.1373, -0.3315, 3.118), (-0.09641, -0.2328, 3.145), (-0.04677, -0.1129, 3.162), (0.01259, 0.03039, 3.169), (-0.9149, -0.9149, 0.00719), (-0.9443, -0.9443, 0.01522), (-0.971, -0.971, 0.03247), (-0.9949, -0.9949, 0.05747), (-1.016, -1.016, 0.08882), (-1.034, -1.034, 0.1253), (-1.05, -1.05, 0.1656), (-1.063, -1.063, 0.2088), (-1.074, -1.074, 0.2538), (-1.081, -1.081, 0.2999), (-1.087, -1.087, 0.3461), (-1.089, -1.089, 0.3918), (-1.09, -1.09, 0.4365), (-1.088, -1.088, 0.4796), (-1.083, -1.083, 0.5208), (-1.077, -1.077, 0.5598), (-1.068, -1.068, 0.5963), (-1.058, -1.058, 0.6305), (-1.045, -1.045, 0.6621), (-1.031, -1.031, 0.6914), (-1.016, -1.016, 0.7186), (-0.9984, -0.9984, 0.7439), (-0.9797, -0.9797, 0.7676), (-0.9598, -0.9598, 0.7899), (-0.9388, -0.9388, 0.811), (-0.9167, -0.9167, 0.8313), (-0.8938, -0.8938, 0.8509), (-0.87, -0.87, 0.87), (-0.8455, -0.8455, 0.8888), (-0.8205, -0.8205, 0.9075), (-0.795, -0.795, 0.9264), (-0.7691, -0.7691, 0.9455), (-0.7429, -0.7429, 0.9652), (-0.7165, -0.7165, 0.9855), (-0.6901, -0.6901, 1.007), (-0.6637, -0.6637, 1.029), (-0.6374, -0.6374, 1.052), (-0.6113, -0.6113, 1.076), (-0.5855, -0.5855, 1.102), (-0.5601, -0.5601, 1.129), (-0.5351, -0.5351, 1.157), (-0.5107, -0.5107, 1.188), (-0.4868, -0.4868, 1.22), (-0.4637, -0.4637, 1.254), (-0.4413, -0.4413, 1.289), (-0.4198, -0.4198, 1.326), (-0.3991, -0.3991, 1.365), (-0.3794, -0.3794, 1.406), (-0.3607, -0.3607, 1.447), (-0.3432, -0.3432, 1.491), (-0.3267, -0.3267, 1.535), (-0.3114, -0.3114, 1.581), (-0.2974, -0.2974, 1.627), (-0.2846, -0.2846, 1.674), (-0.2732, -0.2732, 1.722), (-0.2631, -0.2631, 1.77), (-0.2545, -0.2545, 1.817), (-0.2473, -0.2473, 1.864), (-0.2415, -0.2415, 1.91), (-0.2373, -0.2373, 1.955), (-0.2346, -0.2346, 1.999), (-0.2334, -0.2334, 2.041), (-0.2337, -0.2337, 2.082), (-0.2355, -0.2355, 2.12), (-0.2388, -0.2388, 2.156), (-0.2435, -0.2435, 2.19), (-0.2496, -0.2496, 2.223), (-0.257, -0.257, 2.253), (-0.2657, -0.2657, 2.282), (-0.2755, -0.2755, 2.309), (-0.2864, -0.2864, 2.334), (-0.2983, -0.2983, 2.359), (-0.3111, -0.3111, 2.382), (-0.3246, -0.3246, 2.405), (-0.3387, -0.3387, 2.429), (-0.3532, -0.3532, 2.453), (-0.3681, -0.3681, 2.478), (-0.383, -0.383, 2.504), (-0.3979, -0.3979, 2.533), (-0.4124, -0.4124, 2.564), (-0.426, -0.426, 2.598), (-0.4384, -0.4384, 2.635), (-0.4488, -0.4488, 2.675), (-0.4567, -0.4567, 2.718), (-0.4612, -0.4612, 2.763), (-0.4615, -0.4615, 2.809), (-0.4567, -0.4567, 2.857), (-0.4456, -0.4456, 2.906), (-0.4272, -0.4272, 2.954), (-0.4001, -0.4001, 3.0), (-0.3632, -0.3632, 3.044), (-0.3149, -0.3149, 3.084), (-0.2537, -0.2537, 3.118), (-0.1781, -0.1781, 3.145), (-0.08641, -0.08641, 3.162), (0.02326, 0.02326, 3.169), (-1.195, -0.4951, 0.00719), (-1.234, -0.5111, 0.01522), (-1.269, -0.5255, 0.03247), (-1.3, -0.5384, 0.05747), (-1.328, -0.5499, 0.08882), (-1.352, -0.5598, 0.1253), (-1.372, -0.5683, 0.1656), (-1.389, -0.5754, 0.2088), (-1.403, -0.581, 0.2538), (-1.413, -0.5852, 0.2999), (-1.42, -0.588, 0.3461), (-1.423, -0.5895, 0.3918), (-1.424, -0.5897, 0.4365), (-1.421, -0.5886, 0.4796), (-1.415, -0.5863, 0.5208), (-1.407, -0.5828, 0.5598), (-1.396, -0.5782, 0.5963), (-1.382, -0.5725, 0.6305), (-1.366, -0.5658, 0.6621), (-1.348, -0.5582, 0.6914), (-1.327, -0.5496, 0.7186), (-1.304, -0.5403, 0.7439), (-1.28, -0.5302, 0.7676), (-1.254, -0.5195, 0.7899), (-1.227, -0.5081, 0.811), (-1.198, -0.4961, 0.8313), (-1.168, -0.4837, 0.8509), (-1.137, -0.4708, 0.87), (-1.105, -0.4576, 0.8888), (-1.072, -0.444, 0.9075), (-1.039, -0.4302, 0.9264), (-1.005, -0.4162, 0.9455), (-0.9706, -0.402, 0.9652), (-0.9362, -0.3878, 0.9855), (-0.9017, -0.3735, 1.007), (-0.8672, -0.3592, 1.029), (-0.8328, -0.345, 1.052), (-0.7987, -0.3309, 1.076), (-0.765, -0.3169, 1.102), (-0.7318, -0.3031, 1.129), (-0.6992, -0.2896, 1.157), (-0.6672, -0.2764, 1.188), (-0.6361, -0.2635, 1.22), (-0.6059, -0.251, 1.254), (-0.5766, -0.2388, 1.289), (-0.5485, -0.2272, 1.326), (-0.5215, -0.216, 1.365), (-0.4957, -0.2053, 1.406), (-0.4713, -0.1952, 1.447), (-0.4484, -0.1857, 1.491), (-0.4268, -0.1768, 1.535), (-0.4069, -0.1685, 1.581), (-0.3885, -0.1609, 1.627), (-0.3719, -0.154, 1.674), (-0.3569, -0.1478, 1.722), (-0.3438, -0.1424, 1.77), (-0.3325, -0.1377, 1.817), (-0.3231, -0.1338, 1.864), (-0.3156, -0.1307, 1.91), (-0.31, -0.1284, 1.955), (-0.3065, -0.1269, 1.999), (-0.3049, -0.1263, 2.041), (-0.3053, -0.1265, 2.082), (-0.3077, -0.1274, 2.12), (-0.312, -0.1292, 2.156), (-0.3181, -0.1318, 2.19), (-0.3261, -0.1351, 2.223), (-0.3358, -0.1391, 2.253), (-0.3471, -0.1438, 2.282), (-0.36, -0.1491, 2.309), (-0.3743, -0.155, 2.334), (-0.3898, -0.1615, 2.359), (-0.4065, -0.1684, 2.382), (-0.4241, -0.1757, 2.405), (-0.4425, -0.1833, 2.429), (-0.4615, -0.1912, 2.453), (-0.4809, -0.1992, 2.478), (-0.5005, -0.2073, 2.504), (-0.5199, -0.2153, 2.533), (-0.5388, -0.2232, 2.564), (-0.5566, -0.2306, 2.598), (-0.5728, -0.2372, 2.635), (-0.5864, -0.2429, 2.675), (-0.5967, -0.2472, 2.718), (-0.6026, -0.2496, 2.763), (-0.603, -0.2498, 2.809), (-0.5967, -0.2472, 2.857), (-0.5822, -0.2412, 2.906), (-0.5581, -0.2312, 2.954), (-0.5228, -0.2165, 3.0), (-0.4745, -0.1965, 3.044), (-0.4114, -0.1704, 3.084), (-0.3315, -0.1373, 3.118), (-0.2328, -0.09641, 3.145), (-0.1129, -0.04677, 3.162), (0.03039, 0.01259, 3.169), (-1.294, 3.278e-07, 0.00719), (-1.335, 3.576e-07, 0.01522), (-1.373, 3.278e-07, 0.03247), (-1.407, 2.682e-07, 0.05747), (-1.437, 2.98e-07, 0.08882), (-1.463, 4.172e-07, 0.1253), (-1.485, 2.98e-07, 0.1656), (-1.504, 1.192e-07, 0.2088), (-1.518, 0.0, 0.2538), (-1.529, 4.172e-07, 0.2999), (-1.537, 5.96e-08, 0.3461), (-1.54, 2.384e-07, 0.3918), (-1.541, 5.364e-07, 0.4365), (-1.538, 1.192e-07, 0.4796), (-1.532, 4.768e-07, 0.5208), (-1.523, 2.384e-07, 0.5598), (-1.511, 2.384e-07, 0.5963), (-1.496, 2.384e-07, 0.6305), (-1.479, 4.172e-07, 0.6621), (-1.459, 1.788e-07, 0.6914), (-1.436, 1.788e-07, 0.7186), (-1.412, 1.192e-07, 0.7439), (-1.386, 2.682e-07, 0.7676), (-1.357, 1.788e-07, 0.7899), (-1.328, 1.192e-07, 0.811), (-1.296, 2.384e-07, 0.8313), (-1.264, 2.98e-08, 0.8509), (-1.23, 5.96e-08, 0.87), (-1.196, -5.96e-08, 0.8888), (-1.16, 2.98e-07, 0.9075), (-1.124, 1.192e-07, 0.9264), (-1.088, 0.0, 0.9455), (-1.051, 1.788e-07, 0.9652), (-1.013, -2.98e-08, 0.9855), (-0.976, -2.98e-08, 1.007), (-0.9386, -1.192e-07, 1.029), (-0.9015, 5.96e-08, 1.052), (-0.8646, -8.941e-08, 1.076), (-0.8281, -8.941e-08, 1.102), (-0.7921, 2.98e-08, 1.129), (-0.7568, 0.0, 1.157), (-0.7222, 1.49e-07, 1.188), (-0.6885, -8.941e-08, 1.22), (-0.6558, -5.96e-08, 1.254), (-0.6241, -1.043e-07, 1.289), (-0.5936, -7.451e-08, 1.326), (-0.5644, -8.941e-08, 1.365), (-0.5366, -1.341e-07, 1.406), (-0.5102, -1.788e-07, 1.447), (-0.4853, -1.49e-07, 1.491), (-0.462, -1.192e-07, 1.535), (-0.4404, -1.341e-07, 1.581), (-0.4205, -1.49e-07, 1.627), (-0.4025, -1.937e-07, 1.674), (-0.3863, -1.043e-07, 1.722), (-0.3721, -1.49e-07, 1.77), (-0.3599, -1.341e-07, 1.817), (-0.3497, -1.788e-07, 1.864), (-0.3416, -2.235e-07, 1.91), (-0.3356, -1.788e-07, 1.955), (-0.3317, -2.086e-07, 1.999), (-0.33, -2.161e-07, 2.041), (-0.3305, -2.533e-07, 2.082), (-0.333, -2.012e-07, 2.12), (-0.3377, -2.757e-07, 2.156), (-0.3443, -2.012e-07, 2.19), (-0.353, -2.012e-07, 2.223), (-0.3635, -2.831e-07, 2.253), (-0.3757, -2.235e-07, 2.282), (-0.3896, -2.533e-07, 2.309), (-0.4051, -2.384e-07, 2.334), (-0.4219, -2.384e-07, 2.359), (-0.44, -2.384e-07, 2.382), (-0.459, -2.384e-07, 2.405), (-0.479, -2.384e-07, 2.429), (-0.4995, -2.235e-07, 2.453), (-0.5205, -2.086e-07, 2.478), (-0.5417, -1.937e-07, 2.504), (-0.5627, -1.937e-07, 2.533), (-0.5832, -2.235e-07, 2.564), (-0.6025, -2.533e-07, 2.598), (-0.62, -2.384e-07, 2.635), (-0.6347, -2.533e-07, 2.675), (-0.6459, -2.682e-07, 2.718), (-0.6523, -2.98e-07, 2.763), (-0.6527, -2.384e-07, 2.809), (-0.6458, -2.086e-07, 2.857), (-0.6302, -1.49e-07, 2.906), (-0.6041, -3.427e-07, 2.954), (-0.5659, -2.831e-07, 3.0), (-0.5136, -2.98e-07, 3.044), (-0.4453, -2.831e-07, 3.084), (-0.3588, -4.023e-07, 3.118), (-0.2519, -3.278e-07, 3.145), (-0.1222, -3.763e-07, 3.162), (0.03289, -3.939e-07, 3.169)], [], [(65, 66, 162, 161), (25, 26, 122, 121), (60, 61, 157, 156), (49, 50, 146, 145), (51, 52, 148, 147), (48, 49, 145, 144), (80, 81, 177, 176), (12, 13, 109, 108), (5, 6, 102, 101), (50, 51, 147, 146), (84, 85, 181, 180), (33, 34, 130, 129), (16, 17, 113, 112), (41, 42, 138, 137), (63, 64, 160, 159), (87, 88, 184, 183), (36, 37, 133, 132), (20, 21, 117, 116), (6, 7, 103, 102), (9, 10, 106, 105), (3, 4, 100, 99), (27, 28, 124, 123), (74, 75, 171, 170), (52, 53, 149, 148), (66, 67, 163, 162), (0, 1, 97, 96), (7, 8, 104, 103), (1, 2, 98, 97), (39, 40, 136, 135), (93, 94, 190, 189), (40, 41, 137, 136), (59, 60, 156, 155), (83, 84, 180, 179), (85, 86, 182, 181), (42, 43, 139, 138), (92, 93, 189, 188), (78, 79, 175, 174), (94, 95, 191, 190), (23, 24, 120, 119), (35, 36, 132, 131), (82, 83, 179, 178), (53, 54, 150, 149), (34, 35, 131, 130), (29, 30, 126, 125), (8, 9, 105, 104), (45, 46, 142, 141), (44, 45, 141, 140), (81, 82, 178, 177), (86, 87, 183, 182), (56, 57, 153, 152), (89, 90, 186, 185), (10, 11, 107, 106), (67, 68, 164, 163), (47, 48, 144, 143), (58, 59, 155, 154), (31, 32, 128, 127), (91, 92, 188, 187), (30, 31, 127, 126), (73, 74, 170, 169), (69, 70, 166, 165), (14, 15, 111, 110), (28, 29, 125, 124), (76, 77, 173, 172), (71, 72, 168, 167), (68, 69, 165, 164), (2, 3, 99, 98), (13, 14, 110, 109), (61, 62, 158, 157), (15, 16, 112, 111), (4, 5, 101, 100), (43, 44, 140, 139), (17, 18, 114, 113), (37, 38, 134, 133), (22, 23, 119, 118), (32, 33, 129, 128), (24, 25, 121, 120), (88, 89, 185, 184), (79, 80, 176, 175), (55, 56, 152, 151), (11, 12, 108, 107), (77, 78, 174, 173), (19, 20, 116, 115), (72, 73, 169, 168), (18, 19, 115, 114), (57, 58, 154, 153), (26, 27, 123, 122), (75, 76, 172, 171), (64, 65, 161, 160), (21, 22, 118, 117), (62, 63, 159, 158), (90, 91, 187, 186), (54, 55, 151, 150), (70, 71, 167, 166), (46, 47, 143, 142), (38, 39, 135, 134), (149, 150, 246, 245), (130, 131, 227, 226), (125, 126, 222, 221), (104, 105, 201, 200), (141, 142, 238, 237), (140, 141, 237, 236), (177, 178, 274, 273), (182, 183, 279, 278), (152, 153, 249, 248), (185, 186, 282, 281), (106, 107, 203, 202), (163, 164, 260, 259), (143, 144, 240, 239), (154, 155, 251, 250), (127, 128, 224, 223), (187, 188, 284, 283), (126, 127, 223, 222), (169, 170, 266, 265), (165, 166, 262, 261), (110, 111, 207, 206), (124, 125, 221, 220), (172, 173, 269, 268), (167, 168, 264, 263), (164, 165, 261, 260), (98, 99, 195, 194), (109, 110, 206, 205), (157, 158, 254, 253), (111, 112, 208, 207), (100, 101, 197, 196), (139, 140, 236, 235), (113, 114, 210, 209), (133, 134, 230, 229), (118, 119, 215, 214), (128, 129, 225, 224), (120, 121, 217, 216), (184, 185, 281, 280), (175, 176, 272, 271), (151, 152, 248, 247), (107, 108, 204, 203), (173, 174, 270, 269), (115, 116, 212, 211), (168, 169, 265, 264), (114, 115, 211, 210), (153, 154, 250, 249), (122, 123, 219, 218), (171, 172, 268, 267), (160, 161, 257, 256), (117, 118, 214, 213), (158, 159, 255, 254), (186, 187, 283, 282), (150, 151, 247, 246), (166, 167, 263, 262), (142, 143, 239, 238), (134, 135, 231, 230), (161, 162, 258, 257), (121, 122, 218, 217), (156, 157, 253, 252), (145, 146, 242, 241), (147, 148, 244, 243), (144, 145, 241, 240), (176, 177, 273, 272), (108, 109, 205, 204), (101, 102, 198, 197), (146, 147, 243, 242), (180, 181, 277, 276), (129, 130, 226, 225), (112, 113, 209, 208), (137, 138, 234, 233), (159, 160, 256, 255), (183, 184, 280, 279), (132, 133, 229, 228), (116, 117, 213, 212), (102, 103, 199, 198), (105, 106, 202, 201), (99, 100, 196, 195), (123, 124, 220, 219), (170, 171, 267, 266), (148, 149, 245, 244), (162, 163, 259, 258), (96, 97, 193, 192), (103, 104, 200, 199), (97, 98, 194, 193), (135, 136, 232, 231), (189, 190, 286, 285), (136, 137, 233, 232), (155, 156, 252, 251), (179, 180, 276, 275), (181, 182, 278, 277), (138, 139, 235, 234), (188, 189, 285, 284), (174, 175, 271, 270), (190, 191, 287, 286), (119, 120, 216, 215), (131, 132, 228, 227), (178, 179, 275, 274), (262, 263, 359, 358), (238, 239, 335, 334), (230, 231, 327, 326), (257, 258, 354, 353), (217, 218, 314, 313), (252, 253, 349, 348), (241, 242, 338, 337), (243, 244, 340, 339), (240, 241, 337, 336), (272, 273, 369, 368), (204, 205, 301, 300), (197, 198, 294, 293), (242, 243, 339, 338), (276, 277, 373, 372), (225, 226, 322, 321), (208, 209, 305, 304), (233, 234, 330, 329), (255, 256, 352, 351), (279, 280, 376, 375), (228, 229, 325, 324), (212, 213, 309, 308), (198, 199, 295, 294), (201, 202, 298, 297), (195, 196, 292, 291), (219, 220, 316, 315), (266, 267, 363, 362), (244, 245, 341, 340), (258, 259, 355, 354), (192, 193, 289, 288), (199, 200, 296, 295), (193, 194, 290, 289), (231, 232, 328, 327), (285, 286, 382, 381), (232, 233, 329, 328), (251, 252, 348, 347), (275, 276, 372, 371), (277, 278, 374, 373), (234, 235, 331, 330), (284, 285, 381, 380), (270, 271, 367, 366), (286, 287, 383, 382), (215, 216, 312, 311), (227, 228, 324, 323), (274, 275, 371, 370), (245, 246, 342, 341), (226, 227, 323, 322), (221, 222, 318, 317), (200, 201, 297, 296), (237, 238, 334, 333), (236, 237, 333, 332), (273, 274, 370, 369), (278, 279, 375, 374), (248, 249, 345, 344), (281, 282, 378, 377), (202, 203, 299, 298), (259, 260, 356, 355), (239, 240, 336, 335), (250, 251, 347, 346), (223, 224, 320, 319), (283, 284, 380, 379), (222, 223, 319, 318), (265, 266, 362, 361), (261, 262, 358, 357), (206, 207, 303, 302), (220, 221, 317, 316), (268, 269, 365, 364), (263, 264, 360, 359), (260, 261, 357, 356), (194, 195, 291, 290), (205, 206, 302, 301), (253, 254, 350, 349), (207, 208, 304, 303), (196, 197, 293, 292), (235, 236, 332, 331), (209, 210, 306, 305), (229, 230, 326, 325), (214, 215, 311, 310), (224, 225, 321, 320), (216, 217, 313, 312), (280, 281, 377, 376), (271, 272, 368, 367), (247, 248, 344, 343), (203, 204, 300, 299), (269, 270, 366, 365), (211, 212, 308, 307), (264, 265, 361, 360), (210, 211, 307, 306), (249, 250, 346, 345), (218, 219, 315, 314), (267, 268, 364, 363), (256, 257, 353, 352), (213, 214, 310, 309), (254, 255, 351, 350), (282, 283, 379, 378), (246, 247, 343, 342), (344, 345, 441, 440), (377, 378, 474, 473), (298, 299, 395, 394), (355, 356, 452, 451), (335, 336, 432, 431), (346, 347, 443, 442), (319, 320, 416, 415), (379, 380, 476, 475), (318, 319, 415, 414), (361, 362, 458, 457), (357, 358, 454, 453), (302, 303, 399, 398), (316, 317, 413, 412), (364, 365, 461, 460), (359, 360, 456, 455), (356, 357, 453, 452), (290, 291, 387, 386), (301, 302, 398, 397), (349, 350, 446, 445), (303, 304, 400, 399), (292, 293, 389, 388), (331, 332, 428, 427), (305, 306, 402, 401), (325, 326, 422, 421), (310, 311, 407, 406), (320, 321, 417, 416), (312, 313, 409, 408), (376, 377, 473, 472), (367, 368, 464, 463), (343, 344, 440, 439), (299, 300, 396, 395), (365, 366, 462, 461), (307, 308, 404, 403), (360, 361, 457, 456), (306, 307, 403, 402), (345, 346, 442, 441), (314, 315, 411, 410), (363, 364, 460, 459), (352, 353, 449, 448), (309, 310, 406, 405), (350, 351, 447, 446), (378, 379, 475, 474), (342, 343, 439, 438), (358, 359, 455, 454), (334, 335, 431, 430), (326, 327, 423, 422), (353, 354, 450, 449), (313, 314, 410, 409), (348, 349, 445, 444), (337, 338, 434, 433), (339, 340, 436, 435), (336, 337, 433, 432), (368, 369, 465, 464), (300, 301, 397, 396), (293, 294, 390, 389), (338, 339, 435, 434), (372, 373, 469, 468), (321, 322, 418, 417), (304, 305, 401, 400), (329, 330, 426, 425), (351, 352, 448, 447), (375, 376, 472, 471), (324, 325, 421, 420), (308, 309, 405, 404), (294, 295, 391, 390), (297, 298, 394, 393), (291, 292, 388, 387), (315, 316, 412, 411), (362, 363, 459, 458), (340, 341, 437, 436), (354, 355, 451, 450), (288, 289, 385, 384), (295, 296, 392, 391), (289, 290, 386, 385), (327, 328, 424, 423), (381, 382, 478, 477), (328, 329, 425, 424), (347, 348, 444, 443), (371, 372, 468, 467), (373, 374, 470, 469), (330, 331, 427, 426), (380, 381, 477, 476), (366, 367, 463, 462), (382, 383, 479, 478), (311, 312, 408, 407), (323, 324, 420, 419), (370, 371, 467, 466), (341, 342, 438, 437), (322, 323, 419, 418), (317, 318, 414, 413), (296, 297, 393, 392), (333, 334, 430, 429), (332, 333, 429, 428), (369, 370, 466, 465), (374, 375, 471, 470), (464, 465, 561, 560), (396, 397, 493, 492), (389, 390, 486, 485), (434, 435, 531, 530), (468, 469, 565, 564), (417, 418, 514, 513), (400, 401, 497, 496), (425, 426, 522, 521), (447, 448, 544, 543), (471, 472, 568, 567), (420, 421, 517, 516), (404, 405, 501, 500), (390, 391, 487, 486), (393, 394, 490, 489), (387, 388, 484, 483), (411, 412, 508, 507), (458, 459, 555, 554), (436, 437, 533, 532), (450, 451, 547, 546), (384, 385, 481, 480), (391, 392, 488, 487), (385, 386, 482, 481), (423, 424, 520, 519), (477, 478, 574, 573), (424, 425, 521, 520), (443, 444, 540, 539), (467, 468, 564, 563), (469, 470, 566, 565), (426, 427, 523, 522), (476, 477, 573, 572), (462, 463, 559, 558), (478, 479, 575, 574), (407, 408, 504, 503), (419, 420, 516, 515), (466, 467, 563, 562), (437, 438, 534, 533), (418, 419, 515, 514), (413, 414, 510, 509), (392, 393, 489, 488), (429, 430, 526, 525), (428, 429, 525, 524), (465, 466, 562, 561), (470, 471, 567, 566), (440, 441, 537, 536), (473, 474, 570, 569), (394, 395, 491, 490), (451, 452, 548, 547), (431, 432, 528, 527), (442, 443, 539, 538), (415, 416, 512, 511), (475, 476, 572, 571), (414, 415, 511, 510), (457, 458, 554, 553), (453, 454, 550, 549), (398, 399, 495, 494), (412, 413, 509, 508), (460, 461, 557, 556), (455, 456, 552, 551), (452, 453, 549, 548), (386, 387, 483, 482), (397, 398, 494, 493), (445, 446, 542, 541), (399, 400, 496, 495), (388, 389, 485, 484), (427, 428, 524, 523), (401, 402, 498, 497), (421, 422, 518, 517), (406, 407, 503, 502), (416, 417, 513, 512), (408, 409, 505, 504), (472, 473, 569, 568), (463, 464, 560, 559), (439, 440, 536, 535), (395, 396, 492, 491), (461, 462, 558, 557), (403, 404, 500, 499), (456, 457, 553, 552), (402, 403, 499, 498), (441, 442, 538, 537), (410, 411, 507, 506), (459, 460, 556, 555), (448, 449, 545, 544), (405, 406, 502, 501), (446, 447, 543, 542), (474, 475, 571, 570), (438, 439, 535, 534), (454, 455, 551, 550), (430, 431, 527, 526), (422, 423, 519, 518), (449, 450, 546, 545), (409, 410, 506, 505), (444, 445, 541, 540), (433, 434, 530, 529), (435, 436, 532, 531), (432, 433, 529, 528), (553, 554, 650, 649), (549, 550, 646, 645), (494, 495, 591, 590), (508, 509, 605, 604), (556, 557, 653, 652), (551, 552, 648, 647), (548, 549, 645, 644), (482, 483, 579, 578), (493, 494, 590, 589), (541, 542, 638, 637), (495, 496, 592, 591), (484, 485, 581, 580), (523, 524, 620, 619), (497, 498, 594, 593), (517, 518, 614, 613), (502, 503, 599, 598), (512, 513, 609, 608), (504, 505, 601, 600), (568, 569, 665, 664), (559, 560, 656, 655), (535, 536, 632, 631), (491, 492, 588, 587), (557, 558, 654, 653), (499, 500, 596, 595), (552, 553, 649, 648), (498, 499, 595, 594), (537, 538, 634, 633), (506, 507, 603, 602), (555, 556, 652, 651), (544, 545, 641, 640), (501, 502, 598, 597), (542, 543, 639, 638), (570, 571, 667, 666), (534, 535, 631, 630), (550, 551, 647, 646), (526, 527, 623, 622), (518, 519, 615, 614), (545, 546, 642, 641), (505, 506, 602, 601), (540, 541, 637, 636), (529, 530, 626, 625), (531, 532, 628, 627), (528, 529, 625, 624), (560, 561, 657, 656), (492, 493, 589, 588), (485, 486, 582, 581), (530, 531, 627, 626), (564, 565, 661, 660), (513, 514, 610, 609), (496, 497, 593, 592), (521, 522, 618, 617), (543, 544, 640, 639), (567, 568, 664, 663), (516, 517, 613, 612), (500, 501, 597, 596), (486, 487, 583, 582), (489, 490, 586, 585), (483, 484, 580, 579), (507, 508, 604, 603), (554, 555, 651, 650), (532, 533, 629, 628), (546, 547, 643, 642), (480, 481, 577, 576), (487, 488, 584, 583), (481, 482, 578, 577), (519, 520, 616, 615), (573, 574, 670, 669), (520, 521, 617, 616), (539, 540, 636, 635), (563, 564, 660, 659), (565, 566, 662, 661), (522, 523, 619, 618), (572, 573, 669, 668), (558, 559, 655, 654), (574, 575, 671, 670), (503, 504, 600, 599), (515, 516, 612, 611), (562, 563, 659, 658), (533, 534, 630, 629), (514, 515, 611, 610), (509, 510, 606, 605), (488, 489, 585, 584), (525, 526, 622, 621), (524, 525, 621, 620), (561, 562, 658, 657), (566, 567, 663, 662), (536, 537, 633, 632), (569, 570, 666, 665), (490, 491, 587, 586), (547, 548, 644, 643), (527, 528, 624, 623), (538, 539, 635, 634), (511, 512, 608, 607), (571, 572, 668, 667), (510, 511, 607, 606), (649, 650, 746, 745), (645, 646, 742, 741), (590, 591, 687, 686), (604, 605, 701, 700), (652, 653, 749, 748), (647, 648, 744, 743), (644, 645, 741, 740), (578, 579, 675, 674), (589, 590, 686, 685), (637, 638, 734, 733), (591, 592, 688, 687), (580, 581, 677, 676), (619, 620, 716, 715), (593, 594, 690, 689), (613, 614, 710, 709), (598, 599, 695, 694), (608, 609, 705, 704), (600, 601, 697, 696), (664, 665, 761, 760), (655, 656, 752, 751), (631, 632, 728, 727), (587, 588, 684, 683), (653, 654, 750, 749), (595, 596, 692, 691), (648, 649, 745, 744), (594, 595, 691, 690), (633, 634, 730, 729), (602, 603, 699, 698), (651, 652, 748, 747), (640, 641, 737, 736), (597, 598, 694, 693), (638, 639, 735, 734), (666, 667, 763, 762), (630, 631, 727, 726), (646, 647, 743, 742), (622, 623, 719, 718), (614, 615, 711, 710), (641, 642, 738, 737), (601, 602, 698, 697), (636, 637, 733, 732), (625, 626, 722, 721), (627, 628, 724, 723), (624, 625, 721, 720), (656, 657, 753, 752), (588, 589, 685, 684), (581, 582, 678, 677), (626, 627, 723, 722), (660, 661, 757, 756), (609, 610, 706, 705), (592, 593, 689, 688), (617, 618, 714, 713), (639, 640, 736, 735), (663, 664, 760, 759), (612, 613, 709, 708), (596, 597, 693, 692), (582, 583, 679, 678), (585, 586, 682, 681), (579, 580, 676, 675), (603, 604, 700, 699), (650, 651, 747, 746), (628, 629, 725, 724), (642, 643, 739, 738), (576, 577, 673, 672), (583, 584, 680, 679), (577, 578, 674, 673), (615, 616, 712, 711), (669, 670, 766, 765), (616, 617, 713, 712), (635, 636, 732, 731), (659, 660, 756, 755), (661, 662, 758, 757), (618, 619, 715, 714), (668, 669, 765, 764), (654, 655, 751, 750), (670, 671, 767, 766), (599, 600, 696, 695), (611, 612, 708, 707), (658, 659, 755, 754), (629, 630, 726, 725), (610, 611, 707, 706), (605, 606, 702, 701), (584, 585, 681, 680), (621, 622, 718, 717), (620, 621, 717, 716), (657, 658, 754, 753), (662, 663, 759, 758), (632, 633, 729, 728), (665, 666, 762, 761), (586, 587, 683, 682), (643, 644, 740, 739), (623, 624, 720, 719), (634, 635, 731, 730), (607, 608, 704, 703), (667, 668, 764, 763), (606, 607, 703, 702), (759, 760, 856, 855), (708, 709, 805, 804), (692, 693, 789, 788), (678, 679, 775, 774), (681, 682, 778, 777), (675, 676, 772, 771), (699, 700, 796, 795), (746, 747, 843, 842), (724, 725, 821, 820), (738, 739, 835, 834), (672, 673, 769, 768), (679, 680, 776, 775), (673, 674, 770, 769), (711, 712, 808, 807), (765, 766, 862, 861), (712, 713, 809, 808), (731, 732, 828, 827), (755, 756, 852, 851), (757, 758, 854, 853), (714, 715, 811, 810), (764, 765, 861, 860), (750, 751, 847, 846), (766, 767, 863, 862), (695, 696, 792, 791), (707, 708, 804, 803), (754, 755, 851, 850), (725, 726, 822, 821), (706, 707, 803, 802), (701, 702, 798, 797), (680, 681, 777, 776), (717, 718, 814, 813), (716, 717, 813, 812), (753, 754, 850, 849), (758, 759, 855, 854), (728, 729, 825, 824), (761, 762, 858, 857), (682, 683, 779, 778), (739, 740, 836, 835), (719, 720, 816, 815), (730, 731, 827, 826), (703, 704, 800, 799), (763, 764, 860, 859), (702, 703, 799, 798), (745, 746, 842, 841), (741, 742, 838, 837), (686, 687, 783, 782), (700, 701, 797, 796), (748, 749, 845, 844), (743, 744, 840, 839), (740, 741, 837, 836), (674, 675, 771, 770), (685, 686, 782, 781), (733, 734, 830, 829), (687, 688, 784, 783), (676, 677, 773, 772), (715, 716, 812, 811), (689, 690, 786, 785), (709, 710, 806, 805), (694, 695, 791, 790), (704, 705, 801, 800), (696, 697, 793, 792), (760, 761, 857, 856), (751, 752, 848, 847), (727, 728, 824, 823), (683, 684, 780, 779), (749, 750, 846, 845), (691, 692, 788, 787), (744, 745, 841, 840), (690, 691, 787, 786), (729, 730, 826, 825), (698, 699, 795, 794), (747, 748, 844, 843), (736, 737, 833, 832), (693, 694, 790, 789), (734, 735, 831, 830), (762, 763, 859, 858), (726, 727, 823, 822), (742, 743, 839, 838), (718, 719, 815, 814), (710, 711, 807, 806), (737, 738, 834, 833), (697, 698, 794, 793), (732, 733, 829, 828), (721, 722, 818, 817), (723, 724, 820, 819), (720, 721, 817, 816), (752, 753, 849, 848), (684, 685, 781, 780), (677, 678, 774, 773), (722, 723, 819, 818), (756, 757, 853, 852), (705, 706, 802, 801), (688, 689, 785, 784), (713, 714, 810, 809), (735, 736, 832, 831), (829, 830, 926, 925), (783, 784, 880, 879), (772, 773, 869, 868), (811, 812, 908, 907), (785, 786, 882, 881), (805, 806, 902, 901), (790, 791, 887, 886), (800, 801, 897, 896), (792, 793, 889, 888), (856, 857, 953, 952), (847, 848, 944, 943), (823, 824, 920, 919), (779, 780, 876, 875), (845, 846, 942, 941), (787, 788, 884, 883), (840, 841, 937, 936), (786, 787, 883, 882), (825, 826, 922, 921), (794, 795, 891, 890), (843, 844, 940, 939), (832, 833, 929, 928), (789, 790, 886, 885), (830, 831, 927, 926), (858, 859, 955, 954), (822, 823, 919, 918), (838, 839, 935, 934), (814, 815, 911, 910), (806, 807, 903, 902), (833, 834, 930, 929), (793, 794, 890, 889), (828, 829, 925, 924), (817, 818, 914, 913), (819, 820, 916, 915), (816, 817, 913, 912), (848, 849, 945, 944), (780, 781, 877, 876), (773, 774, 870, 869), (818, 819, 915, 914), (852, 853, 949, 948), (801, 802, 898, 897), (784, 785, 881, 880), (809, 810, 906, 905), (831, 832, 928, 927), (855, 856, 952, 951), (804, 805, 901, 900), (788, 789, 885, 884), (774, 775, 871, 870), (777, 778, 874, 873), (771, 772, 868, 867), (795, 796, 892, 891), (842, 843, 939, 938), (820, 821, 917, 916), (834, 835, 931, 930), (768, 769, 865, 864), (775, 776, 872, 871), (769, 770, 866, 865), (807, 808, 904, 903), (861, 862, 958, 957), (808, 809, 905, 904), (827, 828, 924, 923), (851, 852, 948, 947), (853, 854, 950, 949), (810, 811, 907, 906), (860, 861, 957, 956), (846, 847, 943, 942), (862, 863, 959, 958), (791, 792, 888, 887), (803, 804, 900, 899), (850, 851, 947, 946), (821, 822, 918, 917), (802, 803, 899, 898), (797, 798, 894, 893), (776, 777, 873, 872), (813, 814, 910, 909), (812, 813, 909, 908), (849, 850, 946, 945), (854, 855, 951, 950), (824, 825, 921, 920), (857, 858, 954, 953), (778, 779, 875, 874), (835, 836, 932, 931), (815, 816, 912, 911), (826, 827, 923, 922), (799, 800, 896, 895), (859, 860, 956, 955), (798, 799, 895, 894), (841, 842, 938, 937), (837, 838, 934, 933), (782, 783, 879, 878), (796, 797, 893, 892), (844, 845, 941, 940), (839, 840, 936, 935), (836, 837, 933, 932), (770, 771, 867, 866), (781, 782, 878, 877), (930, 931, 1027, 1026), (864, 865, 961, 960), (871, 872, 968, 967), (865, 866, 962, 961), (903, 904, 1000, 999), (957, 958, 1054, 1053), (904, 905, 1001, 1000), (923, 924, 1020, 1019), (947, 948, 1044, 1043), (949, 950, 1046, 1045), (906, 907, 1003, 1002), (956, 957, 1053, 1052), (942, 943, 1039, 1038), (958, 959, 1055, 1054), (887, 888, 984, 983), (899, 900, 996, 995), (946, 947, 1043, 1042), (917, 918, 1014, 1013), (898, 899, 995, 994), (893, 894, 990, 989), (872, 873, 969, 968), (909, 910, 1006, 1005), (908, 909, 1005, 1004), (945, 946, 1042, 1041), (950, 951, 1047, 1046), (920, 921, 1017, 1016), (953, 954, 1050, 1049), (874, 875, 971, 970), (931, 932, 1028, 1027), (911, 912, 1008, 1007), (922, 923, 1019, 1018), (895, 896, 992, 991), (955, 956, 1052, 1051), (894, 895, 991, 990), (937, 938, 1034, 1033), (933, 934, 1030, 1029), (878, 879, 975, 974), (892, 893, 989, 988), (940, 941, 1037, 1036), (935, 936, 1032, 1031), (932, 933, 1029, 1028), (866, 867, 963, 962), (877, 878, 974, 973), (925, 926, 1022, 1021), (879, 880, 976, 975), (868, 869, 965, 964), (907, 908, 1004, 1003), (881, 882, 978, 977), (901, 902, 998, 997), (886, 887, 983, 982), (896, 897, 993, 992), (888, 889, 985, 984), (952, 953, 1049, 1048), (943, 944, 1040, 1039), (919, 920, 1016, 1015), (875, 876, 972, 971), (941, 942, 1038, 1037), (883, 884, 980, 979), (936, 937, 1033, 1032), (882, 883, 979, 978), (921, 922, 1018, 1017), (890, 891, 987, 986), (939, 940, 1036, 1035), (928, 929, 1025, 1024), (885, 886, 982, 981), (926, 927, 1023, 1022), (954, 955, 1051, 1050), (918, 919, 1015, 1014), (934, 935, 1031, 1030), (910, 911, 1007, 1006), (902, 903, 999, 998), (929, 930, 1026, 1025), (889, 890, 986, 985), (924, 925, 1021, 1020), (913, 914, 1010, 1009), (915, 916, 1012, 1011), (912, 913, 1009, 1008), (944, 945, 1041, 1040), (876, 877, 973, 972), (869, 870, 966, 965), (914, 915, 1011, 1010), (948, 949, 1045, 1044), (897, 898, 994, 993), (880, 881, 977, 976), (905, 906, 1002, 1001), (927, 928, 1024, 1023), (951, 952, 1048, 1047), (900, 901, 997, 996), (884, 885, 981, 980), (870, 871, 967, 966), (873, 874, 970, 969), (867, 868, 964, 963), (891, 892, 988, 987), (938, 939, 1035, 1034), (916, 917, 1013, 1012), (1048, 1049, 1145, 1144), (1039, 1040, 1136, 1135), (1015, 1016, 1112, 1111), (971, 972, 1068, 1067), (1037, 1038, 1134, 1133), (979, 980, 1076, 1075), (1032, 1033, 1129, 1128), (978, 979, 1075, 1074), (1017, 1018, 1114, 1113), (986, 987, 1083, 1082), (1035, 1036, 1132, 1131), (1024, 1025, 1121, 1120), (981, 982, 1078, 1077), (1022, 1023, 1119, 1118), (1050, 1051, 1147, 1146), (1014, 1015, 1111, 1110), (1030, 1031, 1127, 1126), (1006, 1007, 1103, 1102), (998, 999, 1095, 1094), (1025, 1026, 1122, 1121), (985, 986, 1082, 1081), (1020, 1021, 1117, 1116), (1009, 1010, 1106, 1105), (1011, 1012, 1108, 1107), (1008, 1009, 1105, 1104), (1040, 1041, 1137, 1136), (972, 973, 1069, 1068), (965, 966, 1062, 1061), (1010, 1011, 1107, 1106), (1044, 1045, 1141, 1140), (993, 994, 1090, 1089), (976, 977, 1073, 1072), (1001, 1002, 1098, 1097), (1023, 1024, 1120, 1119), (1047, 1048, 1144, 1143), (996, 997, 1093, 1092), (980, 981, 1077, 1076), (966, 967, 1063, 1062), (969, 970, 1066, 1065), (963, 964, 1060, 1059), (987, 988, 1084, 1083), (1034, 1035, 1131, 1130), (1012, 1013, 1109, 1108), (1026, 1027, 1123, 1122), (960, 961, 1057, 1056), (967, 968, 1064, 1063), (961, 962, 1058, 1057), (999, 1000, 1096, 1095), (1053, 1054, 1150, 1149), (1000, 1001, 1097, 1096), (1019, 1020, 1116, 1115), (1043, 1044, 1140, 1139), (1045, 1046, 1142, 1141), (1002, 1003, 1099, 1098), (1052, 1053, 1149, 1148), (1038, 1039, 1135, 1134), (1054, 1055, 1151, 1150), (983, 984, 1080, 1079), (995, 996, 1092, 1091), (1042, 1043, 1139, 1138), (1013, 1014, 1110, 1109), (994, 995, 1091, 1090), (989, 990, 1086, 1085), (968, 969, 1065, 1064), (1005, 1006, 1102, 1101), (1004, 1005, 1101, 1100), (1041, 1042, 1138, 1137), (1046, 1047, 1143, 1142), (1016, 1017, 1113, 1112), (1049, 1050, 1146, 1145), (970, 971, 1067, 1066), (1027, 1028, 1124, 1123), (1007, 1008, 1104, 1103), (1018, 1019, 1115, 1114), (991, 992, 1088, 1087), (1051, 1052, 1148, 1147), (990, 991, 1087, 1086), (1033, 1034, 1130, 1129), (1029, 1030, 1126, 1125), (974, 975, 1071, 1070), (988, 989, 1085, 1084), (1036, 1037, 1133, 1132), (1031, 1032, 1128, 1127), (1028, 1029, 1125, 1124), (962, 963, 1059, 1058), (973, 974, 1070, 1069), (1021, 1022, 1118, 1117), (975, 976, 1072, 1071), (964, 965, 1061, 1060), (1003, 1004, 1100, 1099), (977, 978, 1074, 1073), (997, 998, 1094, 1093), (982, 983, 1079, 1078), (992, 993, 1089, 1088), (984, 985, 1081, 1080), (1111, 1112, 1208, 1207), (1067, 1068, 1164, 1163), (1139, 1140, 1236, 1235), (1075, 1076, 1172, 1171), (1098, 1099, 1195, 1194), (1074, 1075, 1171, 1170), (1150, 1151, 1247, 1246), (1082, 1083, 1179, 1178), (1091, 1092, 1188, 1187), (1120, 1121, 1217, 1216), (1109, 1110, 1206, 1205), (1118, 1119, 1215, 1214), (1064, 1065, 1161, 1160), (1110, 1111, 1207, 1206), (1100, 1101, 1197, 1196), (1102, 1103, 1199, 1198), (1142, 1143, 1239, 1238), (1121, 1122, 1218, 1217), (1145, 1146, 1242, 1241), (1116, 1117, 1213, 1212), (1123, 1124, 1220, 1219), (1107, 1108, 1204, 1203), (1114, 1115, 1211, 1210), (1136, 1137, 1233, 1232), (1068, 1069, 1165, 1164), (1147, 1148, 1244, 1243), (1106, 1107, 1203, 1202), (1129, 1130, 1226, 1225), (1089, 1090, 1186, 1185), (1070, 1071, 1167, 1166), (1072, 1073, 1169, 1168), (1097, 1098, 1194, 1193), (1132, 1133, 1229, 1228), (1143, 1144, 1240, 1239), (1124, 1125, 1221, 1220), (1076, 1077, 1173, 1172), (1117, 1118, 1214, 1213), (1065, 1066, 1162, 1161), (1060, 1061, 1157, 1156), (1083, 1084, 1180, 1179), (1073, 1074, 1170, 1169), (1108, 1109, 1205, 1204), (1088, 1089, 1185, 1184), (1056, 1057, 1153, 1152), (1144, 1145, 1241, 1240), (1057, 1058, 1154, 1153), (1149, 1150, 1246, 1245), (1133, 1134, 1230, 1229), (1115, 1116, 1212, 1211), (1128, 1129, 1225, 1224), (1141, 1142, 1238, 1237), (1113, 1114, 1210, 1209), (1148, 1149, 1245, 1244), (1134, 1135, 1231, 1230), (1131, 1132, 1228, 1227), (1079, 1080, 1176, 1175), (1077, 1078, 1174, 1173), (1138, 1139, 1235, 1234), (1146, 1147, 1243, 1242), (1090, 1091, 1187, 1186), (1085, 1086, 1182, 1181), (1126, 1127, 1223, 1222), (1101, 1102, 1198, 1197), (1094, 1095, 1191, 1190), (1137, 1138, 1234, 1233), (1081, 1082, 1178, 1177), (1112, 1113, 1209, 1208), (1105, 1106, 1202, 1201), (1066, 1067, 1163, 1162), (1104, 1105, 1201, 1200), (1103, 1104, 1200, 1199), (1061, 1062, 1158, 1157), (1087, 1088, 1184, 1183), (1140, 1141, 1237, 1236), (1086, 1087, 1183, 1182), (1125, 1126, 1222, 1221), (1119, 1120, 1216, 1215), (1084, 1085, 1181, 1180), (1092, 1093, 1189, 1188), (1127, 1128, 1224, 1223), (1062, 1063, 1159, 1158), (1058, 1059, 1155, 1154), (1069, 1070, 1166, 1165), (1059, 1060, 1156, 1155), (1071, 1072, 1168, 1167), (1130, 1131, 1227, 1226), (1099, 1100, 1196, 1195), (1122, 1123, 1219, 1218), (1093, 1094, 1190, 1189), (1078, 1079, 1175, 1174), (1063, 1064, 1160, 1159), (1080, 1081, 1177, 1176), (1095, 1096, 1192, 1191), (1135, 1136, 1232, 1231), (1096, 1097, 1193, 1192), (1194, 1195, 1291, 1290), (1244, 1245, 1341, 1340), (1230, 1231, 1327, 1326), (1246, 1247, 1343, 1342), (1175, 1176, 1272, 1271), (1187, 1188, 1284, 1283), (1234, 1235, 1331, 1330), (1205, 1206, 1302, 1301), (1186, 1187, 1283, 1282), (1181, 1182, 1278, 1277), (1160, 1161, 1257, 1256), (1197, 1198, 1294, 1293), (1196, 1197, 1293, 1292), (1233, 1234, 1330, 1329), (1238, 1239, 1335, 1334), (1208, 1209, 1305, 1304), (1241, 1242, 1338, 1337), (1162, 1163, 1259, 1258), (1219, 1220, 1316, 1315), (1199, 1200, 1296, 1295), (1210, 1211, 1307, 1306), (1183, 1184, 1280, 1279), (1243, 1244, 1340, 1339), (1182, 1183, 1279, 1278), (1225, 1226, 1322, 1321), (1221, 1222, 1318, 1317), (1166, 1167, 1263, 1262), (1180, 1181, 1277, 1276), (1228, 1229, 1325, 1324), (1223, 1224, 1320, 1319), (1220, 1221, 1317, 1316), (1154, 1155, 1251, 1250), (1165, 1166, 1262, 1261), (1213, 1214, 1310, 1309), (1167, 1168, 1264, 1263), (1156, 1157, 1253, 1252), (1195, 1196, 1292, 1291), (1169, 1170, 1266, 1265), (1189, 1190, 1286, 1285), (1174, 1175, 1271, 1270), (1184, 1185, 1281, 1280), (1176, 1177, 1273, 1272), (1240, 1241, 1337, 1336), (1231, 1232, 1328, 1327), (1207, 1208, 1304, 1303), (1163, 1164, 1260, 1259), (1229, 1230, 1326, 1325), (1171, 1172, 1268, 1267), (1224, 1225, 1321, 1320), (1170, 1171, 1267, 1266), (1209, 1210, 1306, 1305), (1178, 1179, 1275, 1274), (1227, 1228, 1324, 1323), (1216, 1217, 1313, 1312), (1173, 1174, 1270, 1269), (1214, 1215, 1311, 1310), (1242, 1243, 1339, 1338), (1206, 1207, 1303, 1302), (1222, 1223, 1319, 1318), (1198, 1199, 1295, 1294), (1190, 1191, 1287, 1286), (1217, 1218, 1314, 1313), (1177, 1178, 1274, 1273), (1212, 1213, 1309, 1308), (1201, 1202, 1298, 1297), (1203, 1204, 1300, 1299), (1200, 1201, 1297, 1296), (1232, 1233, 1329, 1328), (1164, 1165, 1261, 1260), (1157, 1158, 1254, 1253), (1202, 1203, 1299, 1298), (1236, 1237, 1333, 1332), (1185, 1186, 1282, 1281), (1168, 1169, 1265, 1264), (1193, 1194, 1290, 1289), (1215, 1216, 1312, 1311), (1239, 1240, 1336, 1335), (1188, 1189, 1285, 1284), (1172, 1173, 1269, 1268), (1158, 1159, 1255, 1254), (1161, 1162, 1258, 1257), (1155, 1156, 1252, 1251), (1179, 1180, 1276, 1275), (1226, 1227, 1323, 1322), (1204, 1205, 1301, 1300), (1218, 1219, 1315, 1314), (1152, 1153, 1249, 1248), (1159, 1160, 1256, 1255), (1153, 1154, 1250, 1249), (1191, 1192, 1288, 1287), (1245, 1246, 1342, 1341), (1192, 1193, 1289, 1288), (1211, 1212, 1308, 1307), (1235, 1236, 1332, 1331), (1237, 1238, 1334, 1333), (1312, 1313, 1409, 1408), (1269, 1270, 1366, 1365), (1310, 1311, 1407, 1406), (1338, 1339, 1435, 1434), (1302, 1303, 1399, 1398), (1318, 1319, 1415, 1414), (1294, 1295, 1391, 1390), (1286, 1287, 1383, 1382), (1313, 1314, 1410, 1409), (1273, 1274, 1370, 1369), (1308, 1309, 1405, 1404), (1297, 1298, 1394, 1393), (1299, 1300, 1396, 1395), (1296, 1297, 1393, 1392), (1328, 1329, 1425, 1424), (1260, 1261, 1357, 1356), (1253, 1254, 1350, 1349), (1298, 1299, 1395, 1394), (1332, 1333, 1429, 1428), (1281, 1282, 1378, 1377), (1264, 1265, 1361, 1360), (1289, 1290, 1386, 1385), (1311, 1312, 1408, 1407), (1335, 1336, 1432, 1431), (1284, 1285, 1381, 1380), (1268, 1269, 1365, 1364), (1254, 1255, 1351, 1350), (1257, 1258, 1354, 1353), (1251, 1252, 1348, 1347), (1275, 1276, 1372, 1371), (1322, 1323, 1419, 1418), (1300, 1301, 1397, 1396), (1314, 1315, 1411, 1410), (1248, 1249, 1345, 1344), (1255, 1256, 1352, 1351), (1249, 1250, 1346, 1345), (1287, 1288, 1384, 1383), (1341, 1342, 1438, 1437), (1288, 1289, 1385, 1384), (1307, 1308, 1404, 1403), (1331, 1332, 1428, 1427), (1333, 1334, 1430, 1429), (1290, 1291, 1387, 1386), (1340, 1341, 1437, 1436), (1326, 1327, 1423, 1422), (1342, 1343, 1439, 1438), (1271, 1272, 1368, 1367), (1283, 1284, 1380, 1379), (1330, 1331, 1427, 1426), (1301, 1302, 1398, 1397), (1282, 1283, 1379, 1378), (1277, 1278, 1374, 1373), (1256, 1257, 1353, 1352), (1293, 1294, 1390, 1389), (1292, 1293, 1389, 1388), (1329, 1330, 1426, 1425), (1334, 1335, 1431, 1430), (1304, 1305, 1401, 1400), (1337, 1338, 1434, 1433), (1258, 1259, 1355, 1354), (1315, 1316, 1412, 1411), (1295, 1296, 1392, 1391), (1306, 1307, 1403, 1402), (1279, 1280, 1376, 1375), (1339, 1340, 1436, 1435), (1278, 1279, 1375, 1374), (1321, 1322, 1418, 1417), (1317, 1318, 1414, 1413), (1262, 1263, 1359, 1358), (1276, 1277, 1373, 1372), (1324, 1325, 1421, 1420), (1319, 1320, 1416, 1415), (1316, 1317, 1413, 1412), (1250, 1251, 1347, 1346), (1261, 1262, 1358, 1357), (1309, 1310, 1406, 1405), (1263, 1264, 1360, 1359), (1252, 1253, 1349, 1348), (1291, 1292, 1388, 1387), (1265, 1266, 1362, 1361), (1285, 1286, 1382, 1381), (1270, 1271, 1367, 1366), (1280, 1281, 1377, 1376), (1272, 1273, 1369, 1368), (1336, 1337, 1433, 1432), (1327, 1328, 1424, 1423), (1303, 1304, 1400, 1399), (1259, 1260, 1356, 1355), (1325, 1326, 1422, 1421), (1267, 1268, 1364, 1363), (1320, 1321, 1417, 1416), (1266, 1267, 1363, 1362), (1305, 1306, 1402, 1401), (1274, 1275, 1371, 1370), (1323, 1324, 1420, 1419), (1352, 1353, 1449, 1448), (1389, 1390, 1486, 1485), (1388, 1389, 1485, 1484), (1425, 1426, 1522, 1521), (1430, 1431, 1527, 1526), (1400, 1401, 1497, 1496), (1433, 1434, 1530, 1529), (1354, 1355, 1451, 1450), (1411, 1412, 1508, 1507), (1391, 1392, 1488, 1487), (1402, 1403, 1499, 1498), (1375, 1376, 1472, 1471), (1435, 1436, 1532, 1531), (1374, 1375, 1471, 1470), (1417, 1418, 1514, 1513), (1413, 1414, 1510, 1509), (1358, 1359, 1455, 1454), (1372, 1373, 1469, 1468), (1420, 1421, 1517, 1516), (1415, 1416, 1512, 1511), (1412, 1413, 1509, 1508), (1346, 1347, 1443, 1442), (1357, 1358, 1454, 1453), (1405, 1406, 1502, 1501), (1359, 1360, 1456, 1455), (1348, 1349, 1445, 1444), (1387, 1388, 1484, 1483), (1361, 1362, 1458, 1457), (1381, 1382, 1478, 1477), (1366, 1367, 1463, 1462), (1376, 1377, 1473, 1472), (1368, 1369, 1465, 1464), (1432, 1433, 1529, 1528), (1423, 1424, 1520, 1519), (1399, 1400, 1496, 1495), (1355, 1356, 1452, 1451), (1421, 1422, 1518, 1517), (1363, 1364, 1460, 1459), (1416, 1417, 1513, 1512), (1362, 1363, 1459, 1458), (1401, 1402, 1498, 1497), (1370, 1371, 1467, 1466), (1419, 1420, 1516, 1515), (1408, 1409, 1505, 1504), (1365, 1366, 1462, 1461), (1406, 1407, 1503, 1502), (1434, 1435, 1531, 1530), (1398, 1399, 1495, 1494), (1414, 1415, 1511, 1510), (1390, 1391, 1487, 1486), (1382, 1383, 1479, 1478), (1409, 1410, 1506, 1505), (1369, 1370, 1466, 1465), (1404, 1405, 1501, 1500), (1393, 1394, 1490, 1489), (1395, 1396, 1492, 1491), (1392, 1393, 1489, 1488), (1424, 1425, 1521, 1520), (1356, 1357, 1453, 1452), (1349, 1350, 1446, 1445), (1394, 1395, 1491, 1490), (1428, 1429, 1525, 1524), (1377, 1378, 1474, 1473), (1360, 1361, 1457, 1456), (1385, 1386, 1482, 1481), (1407, 1408, 1504, 1503), (1431, 1432, 1528, 1527), (1380, 1381, 1477, 1476), (1364, 1365, 1461, 1460), (1350, 1351, 1447, 1446), (1353, 1354, 1450, 1449), (1347, 1348, 1444, 1443), (1371, 1372, 1468, 1467), (1418, 1419, 1515, 1514), (1396, 1397, 1493, 1492), (1410, 1411, 1507, 1506), (1344, 1345, 1441, 1440), (1351, 1352, 1448, 1447), (1345, 1346, 1442, 1441), (1383, 1384, 1480, 1479), (1437, 1438, 1534, 1533), (1384, 1385, 1481, 1480), (1403, 1404, 1500, 1499), (1427, 1428, 1524, 1523), (1429, 1430, 1526, 1525), (1386, 1387, 1483, 1482), (1436, 1437, 1533, 1532), (1422, 1423, 1519, 1518), (1438, 1439, 1535, 1534), (1367, 1368, 1464, 1463), (1379, 1380, 1476, 1475), (1426, 1427, 1523, 1522), (1397, 1398, 1494, 1493), (1378, 1379, 1475, 1474), (1373, 1374, 1470, 1469), (1505, 1506, 1602, 1601), (1465, 1466, 1562, 1561), (1500, 1501, 1597, 1596), (1489, 1490, 1586, 1585), (1491, 1492, 1588, 1587), (1488, 1489, 1585, 1584), (1520, 1521, 1617, 1616), (1452, 1453, 1549, 1548), (1445, 1446, 1542, 1541), (1490, 1491, 1587, 1586), (1524, 1525, 1621, 1620), (1473, 1474, 1570, 1569), (1456, 1457, 1553, 1552), (1481, 1482, 1578, 1577), (1503, 1504, 1600, 1599), (1527, 1528, 1624, 1623), (1476, 1477, 1573, 1572), (1460, 1461, 1557, 1556), (1446, 1447, 1543, 1542), (1449, 1450, 1546, 1545), (1443, 1444, 1540, 1539), (1467, 1468, 1564, 1563), (1514, 1515, 1611, 1610), (1492, 1493, 1589, 1588), (1506, 1507, 1603, 1602), (1440, 1441, 1537, 1536), (1447, 1448, 1544, 1543), (1441, 1442, 1538, 1537), (1479, 1480, 1576, 1575), (1533, 1534, 1630, 1629), (1480, 1481, 1577, 1576), (1499, 1500, 1596, 1595), (1523, 1524, 1620, 1619), (1525, 1526, 1622, 1621), (1482, 1483, 1579, 1578), (1532, 1533, 1629, 1628), (1518, 1519, 1615, 1614), (1534, 1535, 1631, 1630), (1463, 1464, 1560, 1559), (1475, 1476, 1572, 1571), (1522, 1523, 1619, 1618), (1493, 1494, 1590, 1589), (1474, 1475, 1571, 1570), (1469, 1470, 1566, 1565), (1448, 1449, 1545, 1544), (1485, 1486, 1582, 1581), (1484, 1485, 1581, 1580), (1521, 1522, 1618, 1617), (1526, 1527, 1623, 1622), (1496, 1497, 1593, 1592), (1529, 1530, 1626, 1625), (1450, 1451, 1547, 1546), (1507, 1508, 1604, 1603), (1487, 1488, 1584, 1583), (1498, 1499, 1595, 1594), (1471, 1472, 1568, 1567), (1531, 1532, 1628, 1627), (1470, 1471, 1567, 1566), (1513, 1514, 1610, 1609), (1509, 1510, 1606, 1605), (1454, 1455, 1551, 1550), (1468, 1469, 1565, 1564), (1516, 1517, 1613, 1612), (1511, 1512, 1608, 1607), (1508, 1509, 1605, 1604), (1442, 1443, 1539, 1538), (1453, 1454, 1550, 1549), (1501, 1502, 1598, 1597), (1455, 1456, 1552, 1551), (1444, 1445, 1541, 1540), (1483, 1484, 1580, 1579), (1457, 1458, 1554, 1553), (1477, 1478, 1574, 1573), (1462, 1463, 1559, 1558), (1472, 1473, 1569, 1568), (1464, 1465, 1561, 1560), (1528, 1529, 1625, 1624), (1519, 1520, 1616, 1615), (1495, 1496, 1592, 1591), (1451, 1452, 1548, 1547), (1517, 1518, 1614, 1613), (1459, 1460, 1556, 1555), (1512, 1513, 1609, 1608), (1458, 1459, 1555, 1554), (1497, 1498, 1594, 1593), (1466, 1467, 1563, 1562), (1515, 1516, 1612, 1611), (1504, 1505, 1601, 1600), (1461, 1462, 1558, 1557), (1502, 1503, 1599, 1598), (1530, 1531, 1627, 1626), (1494, 1495, 1591, 1590), (1510, 1511, 1607, 1606), (1486, 1487, 1583, 1582), (1478, 1479, 1575, 1574)])
me_mesh.polygons.foreach_set('use_smooth', [True] * 1520)
me_mesh.use_remesh_preserve_volume = False
me_mesh.use_remesh_preserve_attributes = False
me_mesh.use_mirror_vertex_groups = False
me_mesh.update()

# ---- objects
ob_nurbscurve = bpy.data.objects.new('NurbsCurve', me_mesh)
ob_lamp = bpy.data.objects.new('Lamp', light_lamp)
ob_camera = bpy.data.objects.new('Camera', cam_camera)

# ---- transforms, parenting, visibility, modifiers, constraints
ob_nurbscurve.location = (0.0, 0.0, 0.0)
ob_nurbscurve.lineart.crease_threshold = 0.0
ob_lamp.location = (4.076, 1.005, 5.904)
ob_lamp.rotation_euler = (0.6503, 0.05522, 1.866)
ob_lamp.lock_rotations_4d = False
ob_lamp.empty_display_type = 'ARROWS'
ob_lamp.color = (0.0, 0.0, 0.0, 0.0)
ob_lamp.lineart.crease_threshold = 0.0
ob_camera.location = (7.481, -6.508, 5.344)
ob_camera.rotation_euler = (1.109, 0.01082, 0.8149)
ob_camera.lock_rotations_4d = False
ob_camera.empty_display_type = 'ARROWS'
ob_camera.color = (0.0, 0.0, 0.0, 0.0)
ob_camera.display_type = 'WIRE'
ob_camera.lineart.crease_threshold = 0.0

# ---- collection membership
col_collection_1.objects.link(ob_nurbscurve)
col_collection_1.objects.link(ob_lamp)
col_collection_1.objects.link(ob_camera)

# ---- scene / render settings (as saved in the file)
scene.camera = ob_camera
scene.frame_start = 1; scene.frame_end = 250; scene.frame_set(1)
scene.render.engine = 'BLENDER_EEVEE_NEXT'
scene.render.image_settings.color_mode = 'RGB'
scene.render.image_settings.compression = 90
scene.render.resolution_percentage = 50
scene.render.dither_intensity = 0.0
scene.render.bake_margin = 2
scene.render.bake_bias = 0.0
scene.cycles.use_denoising = False
scene.cycles.samples = 10
scene.cycles.sampling_pattern = 'TABULATED_SOBOL'
scene.cycles.light_sampling_threshold = 0.0
scene.cycles.use_adaptive_sampling = False
scene.cycles.use_light_tree = False
scene.cycles.blur_glossy = 0.0
scene.cycles.volume_bounces = 1
scene.cycles.pixel_filter_type = 'GAUSSIAN'
scene.cycles.sample_clamp_indirect = 0.0
scene.view_settings.view_transform = 'Standard'
bpy.context.view_layer.update()
